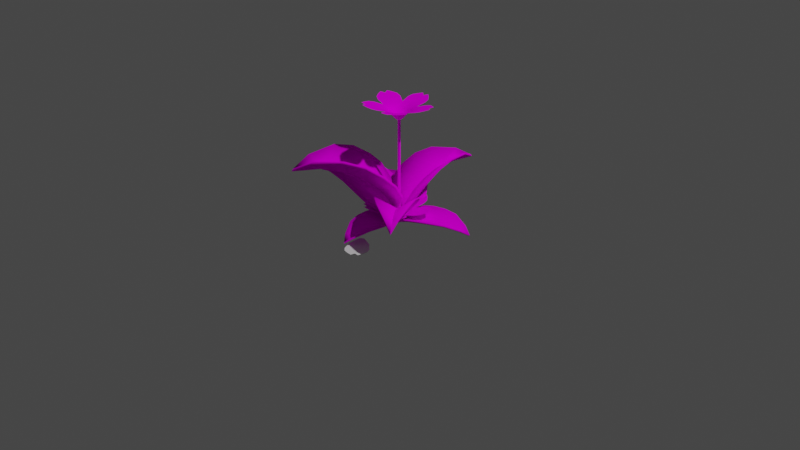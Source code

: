 # Source: magic_flower.blend  (saved by Blender 3.3.6; exported with 4.5.12 LTS)
import bpy
from mathutils import Matrix  # noqa: F401  (used for matrix-valued properties, if any)

bpy.ops.wm.read_factory_settings(use_empty=True)
scene = bpy.context.scene
scene.name = 'Scene'

# ---- collections
col_collection = bpy.data.collections.new('Collection'); scene.collection.children.link(col_collection)

# ---- images (referenced by path relative to the original .blend; pixels are not part of the script)
import os
ASSET_DIR = os.environ.get("B2B_ASSET_DIR", "")  # directory of the original .blend (textures are referenced by path, not embedded)
HERE = os.path.dirname(os.path.abspath(__file__))  # packed textures are extracted next to this script under _unpacked/

def load_image(name, relpath, width, height, colorspace="sRGB"):
    """Load a texture the original file referenced (path relative to the .blend, or extracted next to this script)."""
    p = next((c for c in (os.path.join(HERE, relpath), os.path.join(ASSET_DIR, relpath)) if relpath and os.path.exists(c)), "")
    if p:
        img = bpy.data.images.load(p, check_existing=True)
        img.name = name
    else:  # same state as the original file: an image datablock whose file is absent (Cycles renders it pink)
        img = bpy.data.images.new(name, width, height)
        img.source = "FILE"
        img.filepath = "//" + (relpath or name)
    img.colorspace_settings.name = colorspace
    return img
img_magic_flower_psd = load_image('magic_flower.psd', 'magic_flower.psd', 1024, 1024, 'sRGB')

# ---- materials (node trees are filled in below, after node groups)
mat_material_001 = bpy.data.materials.new('Material.001')
mat_material_001.use_transparent_shadow = False

# ---- material node trees
mat_material_001.use_nodes = True; mat_material_001.node_tree.nodes.clear()
_N = mat_material_001.node_tree.nodes; _L = mat_material_001.node_tree.links
n0 = _N.new('ShaderNodeBsdfPrincipled'); n0.name = 'Principled BSDF'; n0.location = (10, 300)
n0.distribution = 'GGX'
n0.subsurface_method = 'RANDOM_WALK_SKIN'
n0.inputs[3].default_value = 1.45
n0.inputs[13].default_value = 0.0
n0.inputs[27].default_value = (0.0, 0.0, 0.0, 1.0)
n0.inputs[28].default_value = 1.0
n1 = _N.new('ShaderNodeOutputMaterial'); n1.name = 'Material Output'; n1.location = (300, 300)
n2 = _N.new('ShaderNodeTexImage'); n2.name = 'Image Texture'; n2.location = (-280, 280)
n2.image = img_magic_flower_psd
_L.new(n0.outputs[0], n1.inputs[0])
_L.new(n2.outputs[0], n0.inputs[0])
n1.is_active_output = True

# ---- world
world_world = bpy.data.worlds.new('World'); scene.world = world_world
world_world.use_nodes = True; world_world.node_tree.nodes.clear()
_N = world_world.node_tree.nodes; _L = world_world.node_tree.links
n0 = _N.new('ShaderNodeOutputWorld'); n0.name = 'World Output'; n0.location = (300, 300)
n1 = _N.new('ShaderNodeBackground'); n1.name = 'Background'; n1.location = (10, 300)
n1.inputs[0].default_value = (0.05088, 0.05088, 0.05088, 1.0)
_L.new(n1.outputs[0], n0.inputs[0])
n0.is_active_output = True
world_world.color = (0.05088, 0.05088, 0.05088)
world_world.use_sun_shadow = False
world_world.sun_shadow_jitter_overblur = 0.0

# ---- cameras
cam_camera = bpy.data.cameras.new('Camera')
cam_camera.clip_end = 100.0
cam_camera.ortho_scale = 7.314

# ---- lights
light_light = bpy.data.lights.new('Light', 'POINT')
light_light.transmission_factor = 0.0
light_light.energy = 1000.0
light_light.shadow_soft_size = 0.1
light_light.shadow_maximum_resolution = 0.006
light_light.use_absolute_resolution = True

# ---- meshes
me_plane = bpy.data.meshes.new('Plane')
me_plane.from_pydata([(0.1843, 0.6991, 0.307), (-0.000733, 0.0, 0.06152), (-9.746e-05, 0.54, 0.2047), (-0.000733, 0.9644, 0.03282), (0.2443, 0.2365, 0.3193), (0.0001516, 0.1334, 0.146), (0.1902, 0.1159, 0.2461), (-4.36e-05, 0.06504, 0.1054), (0.2476, 0.363, 0.3471), (0.0001636, 0.2421, 0.1874), (0.2307, 0.531, 0.3543), (0.0001024, 0.3783, 0.2072), (-0.0004992, 0.758, 0.1505), (0.0772, 0.884, 0.1694), (0.1843, 0.6991, 0.3309), (-0.000733, 0.0, 0.08682), (-9.746e-05, 0.54, 0.2315), (-0.000733, 0.9644, 0.05981), (0.2443, 0.2365, 0.3425), (0.0001516, 0.1334, 0.1713), (0.1902, 0.1159, 0.2711), (-4.36e-05, 0.06504, 0.1313), (0.2476, 0.363, 0.37), (0.0001636, 0.2421, 0.2128), (0.2307, 0.531, 0.3768), (0.0001024, 0.3783, 0.2326), (-0.0004992, 0.758, 0.1782), (0.0772, 0.884, 0.1958), (-0.000733, 0.0, 0.06152), (-9.746e-05, 0.54, 0.2047), (-0.1865, 0.6991, 0.307), (-0.000733, 0.9644, 0.03282), (0.0001516, 0.1334, 0.146), (-0.2466, 0.2365, 0.3193), (-4.36e-05, 0.06504, 0.1054), (-0.1924, 0.1159, 0.246), (0.0001636, 0.2421, 0.1874), (-0.25, 0.363, 0.347), (0.0001024, 0.3783, 0.2072), (-0.233, 0.531, 0.3543), (-0.07904, 0.884, 0.1691), (-0.0004992, 0.758, 0.1505), (-0.000733, 0.0, 0.08682), (-9.746e-05, 0.54, 0.2315), (-0.1865, 0.6991, 0.3309), (-0.000733, 0.9644, 0.05981), (0.0001516, 0.1334, 0.1713), (-0.2466, 0.2365, 0.3425), (-4.36e-05, 0.06504, 0.1313), (-0.1924, 0.1159, 0.271), (0.0001636, 0.2421, 0.2128), (-0.25, 0.363, 0.37), (0.0001024, 0.3783, 0.2326), (-0.233, 0.531, 0.3768), (-0.07904, 0.884, 0.1956), (-0.0004992, 0.758, 0.1782)], [], [(11, 2, 0, 10), (13, 12, 3), (7, 5, 4, 6), (1, 7, 6), (5, 9, 8, 4), (9, 11, 10, 8), (0, 2, 12, 13), (25, 24, 14, 16), (27, 17, 26), (21, 20, 18, 19), (15, 20, 21), (19, 18, 22, 23), (23, 22, 24, 25), (14, 27, 26, 16), (6, 20, 15, 1), (3, 17, 27, 13), (10, 24, 22, 8), (13, 27, 14, 0), (4, 18, 20, 6), (0, 14, 24, 10), (8, 22, 18, 4), (34, 28, 35), (41, 40, 31), (36, 32, 33, 37), (32, 34, 35, 33), (38, 36, 37, 39), (29, 38, 39, 30), (29, 30, 40, 41), (48, 49, 42), (55, 45, 54), (50, 51, 47, 46), (46, 47, 49, 48), (52, 53, 51, 50), (43, 44, 53, 52), (43, 55, 54, 44), (33, 47, 51, 37), (30, 44, 54, 40), (28, 42, 49, 35), (37, 51, 53, 39), (40, 54, 45, 31), (35, 49, 47, 33), (39, 53, 44, 30)])
me_plane.polygons.foreach_set('use_smooth', [0, 0, 0, 0, 0, 0, 0, 1, 1, 1, 1, 1, 1, 1, 1, 1, 1, 1, 1, 1, 1, 0, 0, 0, 0, 0, 0, 0, 1, 1, 1, 1, 1, 1, 1, 1, 1, 1, 1, 1, 1, 1])
_uv = me_plane.uv_layers.new(name='UVMap')
_uv.uv.foreach_set('vector', [0.6703, 0.1871, 0.6697, 0.2169, 0.6299, 0.2452, 0.6189, 0.2137, 0.6595, 0.2816, 0.674, 0.2582, 0.6862, 0.3004, 0.6816, 0.1267, 0.6774, 0.1407, 0.6218, 0.1588, 0.6379, 0.136, 0.6862, 0.1129, 0.6816, 0.1267, 0.6379, 0.136, 0.6774, 0.1407, 0.673, 0.1618, 0.6179, 0.1824, 0.6218, 0.1588, 0.673, 0.1618, 0.6703, 0.1871, 0.6189, 0.2137, 0.6179, 0.1824, 0.6299, 0.2452, 0.6697, 0.2169, 0.674, 0.2582, 0.6595, 0.2816, 0.5874, 0.2264, 0.5361, 0.1996, 0.547, 0.168, 0.5867, 0.1964, 0.5764, 0.1314, 0.6031, 0.1125, 0.5909, 0.155, 0.5985, 0.2871, 0.5547, 0.2776, 0.5388, 0.2547, 0.5944, 0.273, 0.6031, 0.301, 0.5547, 0.2776, 0.5985, 0.2871, 0.5944, 0.273, 0.5388, 0.2547, 0.535, 0.231, 0.59, 0.2518, 0.59, 0.2518, 0.535, 0.231, 0.5361, 0.1996, 0.5874, 0.2264, 0.547, 0.168, 0.5764, 0.1314, 0.5909, 0.155, 0.5867, 0.1964, 0.5035, 0.1492, 0.4996, 0.1492, 0.5287, 0.1139, 0.5327, 0.114, 0.537, 0.2957, 0.5327, 0.2957, 0.5113, 0.278, 0.5155, 0.278, 0.4863, 0.2167, 0.4828, 0.2167, 0.4839, 0.19, 0.4875, 0.19, 0.5155, 0.278, 0.5113, 0.278, 0.49, 0.2442, 0.4938, 0.2442, 0.4919, 0.17, 0.4883, 0.17, 0.4996, 0.1492, 0.5035, 0.1492, 0.4938, 0.2442, 0.49, 0.2442, 0.4828, 0.2167, 0.4863, 0.2167, 0.4875, 0.19, 0.4839, 0.19, 0.4883, 0.17, 0.4919, 0.17, 0.6821, 0.1262, 0.6864, 0.1123, 0.6378, 0.1356, 0.6743, 0.2584, 0.6596, 0.2819, 0.6864, 0.3008, 0.6735, 0.1615, 0.6779, 0.1403, 0.6216, 0.1585, 0.6178, 0.1822, 0.6779, 0.1403, 0.6821, 0.1262, 0.6378, 0.1356, 0.6216, 0.1585, 0.6708, 0.1869, 0.6735, 0.1615, 0.6178, 0.1822, 0.6188, 0.2136, 0.6701, 0.2169, 0.6708, 0.1869, 0.6188, 0.2136, 0.6298, 0.2453, 0.6701, 0.2169, 0.6298, 0.2453, 0.6596, 0.2819, 0.6743, 0.2584, 0.6008, 0.2882, 0.5567, 0.2796, 0.6053, 0.302, 0.5906, 0.1568, 0.6018, 0.1143, 0.5756, 0.1337, 0.5918, 0.2532, 0.5362, 0.2335, 0.5404, 0.2571, 0.5965, 0.2742, 0.5965, 0.2742, 0.5404, 0.2571, 0.5567, 0.2796, 0.6008, 0.2882, 0.5887, 0.228, 0.5367, 0.2023, 0.5362, 0.2335, 0.5918, 0.2532, 0.5873, 0.1982, 0.547, 0.1706, 0.5367, 0.2023, 0.5887, 0.228, 0.5873, 0.1982, 0.5906, 0.1568, 0.5756, 0.1337, 0.547, 0.1706, 0.4927, 0.2427, 0.489, 0.2428, 0.4842, 0.2229, 0.4878, 0.2228, 0.4927, 0.1685, 0.489, 0.1686, 0.5095, 0.1343, 0.5137, 0.1342, 0.5347, 0.2979, 0.5308, 0.298, 0.5008, 0.2634, 0.5047, 0.2633, 0.4878, 0.2228, 0.4842, 0.2229, 0.4824, 0.1963, 0.486, 0.1962, 0.5137, 0.1342, 0.5095, 0.1343, 0.5305, 0.116, 0.5347, 0.1159, 0.5047, 0.2633, 0.5008, 0.2634, 0.489, 0.2428, 0.4927, 0.2427, 0.486, 0.1962, 0.4824, 0.1963, 0.489, 0.1686, 0.4927, 0.1685])
me_plane.materials.append(mat_material_001)
me_plane.update()
me_plane_001 = bpy.data.meshes.new('Plane.001')
me_plane_001.from_pydata([(0.1843, 0.6991, 0.2024), (-0.000733, 0.0, -0.01764), (-9.746e-05, 0.54, 0.1235), (-0.000733, 0.9644, 0.002392), (0.2443, 0.2365, 0.168), (0.0001516, 0.1334, 0.03896), (0.1902, 0.1159, 0.1018), (-4.36e-05, 0.06504, 0.01035), (0.2476, 0.363, 0.2039), (0.0001636, 0.2421, 0.07987), (0.2307, 0.531, 0.2303), (0.0001024, 0.3783, 0.1169), (-0.0004992, 0.758, 0.08183), (0.0772, 0.884, 0.1059), (0.1843, 0.6991, 0.2258), (-0.000733, 0.0, 0.003177), (-9.746e-05, 0.54, 0.1477), (-0.000733, 0.9644, 0.02615), (0.2443, 0.2365, 0.191), (0.0001516, 0.1334, 0.06069), (0.1902, 0.1159, 0.1256), (-4.36e-05, 0.06504, 0.03203), (0.2476, 0.363, 0.2266), (0.0001636, 0.2421, 0.1029), (0.2307, 0.531, 0.2525), (0.0001024, 0.3783, 0.1391), (-0.0004992, 0.758, 0.1061), (0.0772, 0.884, 0.1295), (-0.000733, 0.0, -0.01764), (-9.746e-05, 0.54, 0.1235), (-0.1865, 0.6991, 0.2024), (-0.000733, 0.9644, 0.002392), (0.0001516, 0.1334, 0.03896), (-0.2466, 0.2365, 0.168), (-4.36e-05, 0.06504, 0.01035), (-0.1924, 0.1159, 0.1133), (0.0001636, 0.2421, 0.07987), (-0.25, 0.363, 0.2039), (0.0001024, 0.3783, 0.1169), (-0.233, 0.531, 0.2303), (-0.07904, 0.884, 0.1057), (-0.0004992, 0.758, 0.08183), (-0.000733, 0.0, 0.003177), (-9.746e-05, 0.54, 0.1477), (-0.1865, 0.6991, 0.2258), (-0.000733, 0.9644, 0.02615), (0.0001516, 0.1334, 0.06069), (-0.2466, 0.2365, 0.191), (-4.36e-05, 0.06504, 0.03203), (-0.1924, 0.1159, 0.136), (0.0001636, 0.2421, 0.1029), (-0.25, 0.363, 0.2266), (0.0001024, 0.3783, 0.1391), (-0.233, 0.531, 0.2525), (-0.07904, 0.884, 0.1293), (-0.0004992, 0.758, 0.1061)], [], [(11, 2, 0, 10), (13, 12, 3), (7, 5, 4, 6), (1, 7, 6), (5, 9, 8, 4), (9, 11, 10, 8), (0, 2, 12, 13), (25, 24, 14, 16), (27, 17, 26), (21, 20, 18, 19), (15, 20, 21), (19, 18, 22, 23), (23, 22, 24, 25), (14, 27, 26, 16), (6, 20, 15, 1), (3, 17, 27, 13), (10, 24, 22, 8), (13, 27, 14, 0), (4, 18, 20, 6), (0, 14, 24, 10), (8, 22, 18, 4), (34, 28, 35), (41, 40, 31), (36, 32, 33, 37), (32, 34, 35, 33), (38, 36, 37, 39), (29, 38, 39, 30), (29, 30, 40, 41), (48, 49, 42), (55, 45, 54), (50, 51, 47, 46), (46, 47, 49, 48), (52, 53, 51, 50), (43, 44, 53, 52), (43, 55, 54, 44), (33, 47, 51, 37), (30, 44, 54, 40), (28, 42, 49, 35), (37, 51, 53, 39), (40, 54, 45, 31), (35, 49, 47, 33), (39, 53, 44, 30)])
me_plane_001.polygons.foreach_set('use_smooth', [0, 0, 0, 0, 0, 0, 0, 1, 1, 1, 1, 1, 1, 1, 1, 1, 1, 1, 1, 1, 1, 0, 0, 0, 0, 0, 0, 0, 1, 1, 1, 1, 1, 1, 1, 1, 1, 1, 1, 1, 1, 1])
_uv = me_plane_001.uv_layers.new(name='UVMap')
_uv.uv.foreach_set('vector', [0.8658, 0.8041, 0.865, 0.8357, 0.8257, 0.8663, 0.8155, 0.8335, 0.8526, 0.9033, 0.8685, 0.8788, 0.8763, 0.9211, 0.8741, 0.7401, 0.8719, 0.7544, 0.8182, 0.7748, 0.833, 0.7501, 0.8763, 0.7265, 0.8741, 0.7401, 0.833, 0.7501, 0.8719, 0.7544, 0.8688, 0.7768, 0.8148, 0.8002, 0.8182, 0.7748, 0.8688, 0.7768, 0.8658, 0.8041, 0.8155, 0.8335, 0.8148, 0.8002, 0.8257, 0.8663, 0.865, 0.8357, 0.8685, 0.8788, 0.8526, 0.9033, 0.949, 0.8427, 0.8987, 0.8132, 0.9089, 0.7804, 0.9481, 0.8111, 0.9357, 0.7435, 0.9595, 0.7256, 0.9515, 0.768, 0.9572, 0.9068, 0.9159, 0.8966, 0.9013, 0.8719, 0.955, 0.8925, 0.9595, 0.9204, 0.9159, 0.8966, 0.9572, 0.9068, 0.955, 0.8925, 0.9013, 0.8719, 0.8979, 0.8465, 0.9518, 0.87, 0.9518, 0.87, 0.8979, 0.8465, 0.8987, 0.8132, 0.949, 0.8427, 0.9089, 0.7804, 0.9357, 0.7435, 0.9515, 0.768, 0.9481, 0.8111, 0.7787, 0.7733, 0.7747, 0.7734, 0.7945, 0.7357, 0.798, 0.7356, 0.798, 0.928, 0.794, 0.9281, 0.7764, 0.9097, 0.7804, 0.9096, 0.7584, 0.8451, 0.7547, 0.8452, 0.7586, 0.8169, 0.7624, 0.8168, 0.7804, 0.9096, 0.7764, 0.9097, 0.7597, 0.8742, 0.7636, 0.8742, 0.768, 0.7955, 0.7642, 0.7956, 0.7747, 0.7734, 0.7787, 0.7733, 0.7636, 0.8742, 0.7597, 0.8742, 0.7547, 0.8452, 0.7584, 0.8451, 0.7624, 0.8168, 0.7586, 0.8169, 0.7642, 0.7956, 0.768, 0.7955, 0.8753, 0.7423, 0.8773, 0.7286, 0.8329, 0.7529, 0.8695, 0.881, 0.8535, 0.9055, 0.8773, 0.9234, 0.87, 0.779, 0.8731, 0.7566, 0.819, 0.777, 0.8156, 0.8024, 0.8731, 0.7566, 0.8753, 0.7423, 0.8329, 0.7529, 0.819, 0.777, 0.8671, 0.8063, 0.87, 0.779, 0.8156, 0.8024, 0.8164, 0.8357, 0.8663, 0.8379, 0.8671, 0.8063, 0.8164, 0.8357, 0.8266, 0.8686, 0.8663, 0.8379, 0.8266, 0.8686, 0.8535, 0.9055, 0.8695, 0.881, 0.958, 0.907, 0.9156, 0.8963, 0.96, 0.9208, 0.9522, 0.7683, 0.96, 0.7259, 0.9363, 0.7437, 0.9527, 0.8703, 0.8983, 0.8468, 0.9016, 0.8722, 0.9558, 0.8928, 0.9558, 0.8928, 0.9016, 0.8722, 0.9156, 0.8963, 0.958, 0.907, 0.9499, 0.8429, 0.8992, 0.8135, 0.8983, 0.8468, 0.9527, 0.8703, 0.9489, 0.8114, 0.9094, 0.7806, 0.8992, 0.8135, 0.9499, 0.8429, 0.9489, 0.8114, 0.9522, 0.7683, 0.9363, 0.7437, 0.9094, 0.7806, 0.7246, 0.8682, 0.7208, 0.8681, 0.7152, 0.8469, 0.719, 0.8469, 0.7203, 0.7896, 0.7163, 0.7895, 0.7331, 0.7541, 0.737, 0.7541, 0.7546, 0.9283, 0.7511, 0.9282, 0.7296, 0.8904, 0.7334, 0.8904, 0.719, 0.8469, 0.7152, 0.8469, 0.7114, 0.8186, 0.7151, 0.8186, 0.737, 0.7541, 0.7331, 0.7541, 0.7506, 0.7356, 0.7546, 0.7357, 0.7334, 0.8904, 0.7296, 0.8904, 0.7208, 0.8681, 0.7246, 0.8682, 0.7151, 0.8186, 0.7114, 0.8186, 0.7163, 0.7895, 0.7203, 0.7896])
me_plane_001.materials.append(mat_material_001)
me_plane_001.update()
me_plane_002 = bpy.data.meshes.new('Plane.002')
me_plane_002.from_pydata([(0.1843, 0.6991, 0.1124), (-0.000733, 0.0, -0.01764), (-9.746e-05, 0.54, 0.03094), (-0.000733, 0.9644, -0.03359), (0.2443, 0.2365, 0.1131), (0.0001516, 0.1334, 0.01918), (0.1902, 0.1159, 0.06357), (-4.36e-05, 0.06504, 0.005937), (0.2476, 0.363, 0.1272), (0.0001636, 0.2421, 0.02768), (0.2307, 0.531, 0.1286), (0.0001024, 0.3783, 0.03781), (-0.0004992, 0.758, 0.004178), (0.07721, 0.8776, 0.03287), (0.1843, 0.6991, 0.1346), (-0.000733, 0.0, 0.003173), (-9.746e-05, 0.54, 0.05584), (-0.000733, 0.9644, -0.01285), (0.2443, 0.2365, 0.1352), (0.0001516, 0.1334, 0.03957), (0.1902, 0.1159, 0.08557), (-4.36e-05, 0.06504, 0.02676), (0.2476, 0.363, 0.1499), (0.0001636, 0.2421, 0.04971), (0.2307, 0.531, 0.1512), (0.0001024, 0.3783, 0.05997), (-0.0004992, 0.758, 0.02685), (0.07721, 0.8776, 0.05634), (-0.000733, 0.0, -0.01764), (-9.746e-05, 0.54, 0.03094), (-0.1865, 0.6991, 0.1124), (-0.000733, 0.9644, -0.03359), (0.0001516, 0.1334, 0.01918), (-0.2466, 0.2365, 0.1131), (-4.36e-05, 0.06504, 0.005937), (-0.1924, 0.1159, 0.07414), (0.0001636, 0.2421, 0.02768), (-0.25, 0.363, 0.1272), (0.0001024, 0.3783, 0.03781), (-0.233, 0.531, 0.1286), (-0.07903, 0.8776, 0.0327), (-0.0004992, 0.758, 0.004178), (-0.000733, 0.0, 0.003173), (-9.746e-05, 0.54, 0.05584), (-0.1865, 0.6991, 0.1346), (-0.000733, 0.9644, -0.01285), (0.0001516, 0.1334, 0.03957), (-0.2466, 0.2365, 0.1352), (-4.36e-05, 0.06504, 0.02676), (-0.1924, 0.1159, 0.09539), (0.0001636, 0.2421, 0.04971), (-0.25, 0.363, 0.1499), (0.0001024, 0.3783, 0.05997), (-0.233, 0.531, 0.1512), (-0.07903, 0.8776, 0.05617), (-0.0004992, 0.758, 0.02685)], [], [(11, 2, 0, 10), (13, 12, 3), (7, 5, 4, 6), (1, 7, 6), (5, 9, 8, 4), (9, 11, 10, 8), (0, 2, 12, 13), (25, 24, 14, 16), (27, 17, 26), (21, 20, 18, 19), (15, 20, 21), (19, 18, 22, 23), (23, 22, 24, 25), (14, 27, 26, 16), (6, 20, 15, 1), (3, 17, 27, 13), (10, 24, 22, 8), (13, 27, 14, 0), (4, 18, 20, 6), (0, 14, 24, 10), (8, 22, 18, 4), (34, 28, 35), (41, 40, 31), (36, 32, 33, 37), (32, 34, 35, 33), (38, 36, 37, 39), (29, 38, 39, 30), (29, 30, 40, 41), (48, 49, 42), (55, 45, 54), (50, 51, 47, 46), (46, 47, 49, 48), (52, 53, 51, 50), (43, 44, 53, 52), (43, 55, 54, 44), (33, 47, 51, 37), (30, 44, 54, 40), (28, 42, 49, 35), (37, 51, 53, 39), (40, 54, 45, 31), (35, 49, 47, 33), (39, 53, 44, 30)])
me_plane_002.polygons.foreach_set('use_smooth', [0, 0, 0, 0, 0, 0, 0, 1, 1, 1, 1, 1, 1, 1, 1, 1, 1, 1, 1, 1, 1, 0, 0, 0, 0, 0, 0, 0, 1, 1, 1, 1, 1, 1, 1, 1, 1, 1, 1, 1, 1, 1])
_uv = me_plane_002.uv_layers.new(name='UVMap')
_uv.uv.foreach_set('vector', [0.5075, 0.808, 0.5076, 0.842, 0.4647, 0.8748, 0.455, 0.8393, 0.4918, 0.913, 0.5094, 0.8881, 0.5125, 0.9321, 0.5108, 0.7419, 0.5096, 0.7565, 0.4543, 0.7773, 0.4687, 0.7514, 0.5125, 0.7275, 0.5108, 0.7419, 0.4687, 0.7514, 0.5096, 0.7565, 0.5086, 0.7793, 0.4523, 0.804, 0.4543, 0.7773, 0.5086, 0.7793, 0.5075, 0.808, 0.455, 0.8393, 0.4523, 0.804, 0.4647, 0.8748, 0.5076, 0.842, 0.5094, 0.8881, 0.4918, 0.913, 0.598, 0.8479, 0.5455, 0.8166, 0.5553, 0.7811, 0.5979, 0.8139, 0.5822, 0.7429, 0.6032, 0.7237, 0.6, 0.7678, 0.6015, 0.914, 0.5593, 0.9045, 0.5449, 0.8786, 0.6003, 0.8995, 0.6032, 0.9284, 0.5593, 0.9045, 0.6015, 0.914, 0.6003, 0.8995, 0.5449, 0.8786, 0.5428, 0.8519, 0.5992, 0.8765, 0.5992, 0.8765, 0.5428, 0.8519, 0.5455, 0.8166, 0.598, 0.8479, 0.5553, 0.7811, 0.5822, 0.7429, 0.6, 0.7678, 0.5979, 0.8139, 0.4145, 0.7614, 0.4105, 0.7613, 0.4262, 0.7206, 0.43, 0.7207, 0.43, 0.9314, 0.4262, 0.9313, 0.4138, 0.9098, 0.4181, 0.9098, 0.4015, 0.8395, 0.3974, 0.8395, 0.3981, 0.8085, 0.4022, 0.8086, 0.4181, 0.9098, 0.4138, 0.9098, 0.4, 0.8714, 0.4041, 0.8715, 0.4051, 0.7855, 0.4011, 0.7854, 0.4105, 0.7613, 0.4145, 0.7614, 0.4041, 0.8715, 0.4, 0.8714, 0.3974, 0.8395, 0.4015, 0.8395, 0.4022, 0.8086, 0.3981, 0.8085, 0.4011, 0.7854, 0.4051, 0.7855, 0.5115, 0.7421, 0.513, 0.7276, 0.4684, 0.752, 0.51, 0.8883, 0.4922, 0.9132, 0.513, 0.9323, 0.5094, 0.7795, 0.5104, 0.7566, 0.4546, 0.7775, 0.4526, 0.8041, 0.5104, 0.7566, 0.5115, 0.7421, 0.4684, 0.752, 0.4546, 0.7775, 0.5083, 0.8082, 0.5094, 0.7795, 0.4526, 0.8041, 0.4553, 0.8395, 0.5083, 0.8422, 0.5083, 0.8082, 0.4553, 0.8395, 0.4651, 0.875, 0.5083, 0.8422, 0.4651, 0.875, 0.4922, 0.9132, 0.51, 0.8883, 0.6028, 0.9131, 0.5597, 0.9031, 0.6044, 0.9276, 0.6012, 0.7668, 0.6044, 0.7228, 0.5832, 0.742, 0.6007, 0.8756, 0.5437, 0.851, 0.5458, 0.8777, 0.6017, 0.8985, 0.6017, 0.8985, 0.5458, 0.8777, 0.5597, 0.9031, 0.6028, 0.9131, 0.5995, 0.847, 0.5465, 0.8156, 0.5437, 0.851, 0.6007, 0.8756, 0.5993, 0.813, 0.5563, 0.7802, 0.5465, 0.8156, 0.5995, 0.847, 0.5993, 0.813, 0.6012, 0.7668, 0.5832, 0.742, 0.5563, 0.7802, 0.3724, 0.8666, 0.3684, 0.8667, 0.3654, 0.8435, 0.3696, 0.8435, 0.3714, 0.7806, 0.3673, 0.7806, 0.3812, 0.7423, 0.3855, 0.7422, 0.3973, 0.9315, 0.3935, 0.9316, 0.376, 0.8908, 0.3799, 0.8907, 0.3696, 0.8435, 0.3654, 0.8435, 0.3647, 0.8126, 0.3689, 0.8125, 0.3855, 0.7422, 0.3812, 0.7423, 0.3935, 0.7207, 0.3973, 0.7206, 0.3799, 0.8907, 0.376, 0.8908, 0.3684, 0.8667, 0.3724, 0.8666, 0.3689, 0.8125, 0.3647, 0.8126, 0.3673, 0.7806, 0.3714, 0.7806])
me_plane_002.materials.append(mat_material_001)
me_plane_002.update()
me_plane_003 = bpy.data.meshes.new('Plane.003')
me_plane_003.from_pydata([(0.1843, 0.6991, 0.1124), (-0.000733, 0.0, -0.01764), (-9.746e-05, 0.54, 0.03094), (-0.000733, 0.9644, -0.03359), (0.2443, 0.2365, 0.1131), (0.0001516, 0.1334, 0.01918), (0.1902, 0.1159, 0.06357), (-4.36e-05, 0.06504, 0.005937), (0.2476, 0.363, 0.1272), (0.0001636, 0.2421, 0.02768), (0.2307, 0.531, 0.1286), (0.0001024, 0.3783, 0.03781), (-0.0004992, 0.758, 0.004178), (0.07721, 0.8776, 0.03287), (0.1843, 0.6991, 0.1346), (-0.000733, 0.0, 0.003173), (-9.746e-05, 0.54, 0.05584), (-0.000733, 0.9644, -0.01285), (0.2443, 0.2365, 0.1352), (0.0001516, 0.1334, 0.03957), (0.1902, 0.1159, 0.08557), (-4.36e-05, 0.06504, 0.02676), (0.2476, 0.363, 0.1499), (0.0001636, 0.2421, 0.04971), (0.2307, 0.531, 0.1512), (0.0001024, 0.3783, 0.05997), (-0.0004992, 0.758, 0.02685), (0.07721, 0.8776, 0.05634), (-0.000733, 0.0, -0.01764), (-9.746e-05, 0.54, 0.03094), (-0.1865, 0.6991, 0.1124), (-0.000733, 0.9644, -0.03359), (0.0001516, 0.1334, 0.01918), (-0.2466, 0.2365, 0.1131), (-4.36e-05, 0.06504, 0.005937), (-0.1924, 0.1159, 0.07414), (0.0001636, 0.2421, 0.02768), (-0.25, 0.363, 0.1272), (0.0001024, 0.3783, 0.03781), (-0.233, 0.531, 0.1286), (-0.07903, 0.8776, 0.0327), (-0.0004992, 0.758, 0.004178), (-0.000733, 0.0, 0.003173), (-9.746e-05, 0.54, 0.05584), (-0.1865, 0.6991, 0.1346), (-0.000733, 0.9644, -0.01285), (0.0001516, 0.1334, 0.03957), (-0.2466, 0.2365, 0.1352), (-4.36e-05, 0.06504, 0.02676), (-0.1924, 0.1159, 0.09539), (0.0001636, 0.2421, 0.04971), (-0.25, 0.363, 0.1499), (0.0001024, 0.3783, 0.05997), (-0.233, 0.531, 0.1512), (-0.07903, 0.8776, 0.05617), (-0.0004992, 0.758, 0.02685)], [], [(11, 2, 0, 10), (13, 12, 3), (7, 5, 4, 6), (1, 7, 6), (5, 9, 8, 4), (9, 11, 10, 8), (0, 2, 12, 13), (25, 24, 14, 16), (27, 17, 26), (21, 20, 18, 19), (15, 20, 21), (19, 18, 22, 23), (23, 22, 24, 25), (14, 27, 26, 16), (6, 20, 15, 1), (3, 17, 27, 13), (10, 24, 22, 8), (13, 27, 14, 0), (4, 18, 20, 6), (0, 14, 24, 10), (8, 22, 18, 4), (34, 28, 35), (41, 40, 31), (36, 32, 33, 37), (32, 34, 35, 33), (38, 36, 37, 39), (29, 38, 39, 30), (29, 30, 40, 41), (48, 49, 42), (55, 45, 54), (50, 51, 47, 46), (46, 47, 49, 48), (52, 53, 51, 50), (43, 44, 53, 52), (43, 55, 54, 44), (33, 47, 51, 37), (30, 44, 54, 40), (28, 42, 49, 35), (37, 51, 53, 39), (40, 54, 45, 31), (35, 49, 47, 33), (39, 53, 44, 30)])
me_plane_003.polygons.foreach_set('use_smooth', [0, 0, 0, 0, 0, 0, 0, 1, 1, 1, 1, 1, 1, 1, 1, 1, 1, 1, 1, 1, 1, 0, 0, 0, 0, 0, 0, 0, 1, 1, 1, 1, 1, 1, 1, 1, 1, 1, 1, 1, 1, 1])
_uv = me_plane_003.uv_layers.new(name='UVMap')
_uv.uv.foreach_set('vector', [0.1763, 0.8047, 0.1764, 0.8412, 0.1304, 0.8764, 0.1199, 0.8383, 0.1595, 0.9175, 0.1785, 0.8907, 0.1818, 0.9379, 0.1799, 0.7337, 0.1786, 0.7493, 0.1192, 0.7717, 0.1347, 0.7439, 0.1818, 0.7182, 0.1799, 0.7337, 0.1347, 0.7439, 0.1786, 0.7493, 0.1776, 0.7739, 0.117, 0.8003, 0.1192, 0.7717, 0.1776, 0.7739, 0.1763, 0.8047, 0.1199, 0.8383, 0.117, 0.8003, 0.1304, 0.8764, 0.1764, 0.8412, 0.1785, 0.8907, 0.1595, 0.9175, 0.2428, 0.8504, 0.1863, 0.8168, 0.1969, 0.7787, 0.2426, 0.814, 0.2257, 0.7377, 0.2484, 0.7171, 0.2448, 0.7644, 0.2464, 0.9215, 0.2012, 0.9112, 0.1857, 0.8835, 0.2452, 0.9058, 0.2484, 0.937, 0.2012, 0.9112, 0.2464, 0.9215, 0.2452, 0.9058, 0.1857, 0.8835, 0.1834, 0.8548, 0.244, 0.8812, 0.244, 0.8812, 0.1834, 0.8548, 0.1863, 0.8168, 0.2428, 0.8504, 0.1969, 0.7787, 0.2257, 0.7377, 0.2448, 0.7644, 0.2426, 0.814, 0.07745, 0.7674, 0.07322, 0.7673, 0.08968, 0.7245, 0.09369, 0.7246, 0.09369, 0.9461, 0.08969, 0.946, 0.07668, 0.9234, 0.0812, 0.9234, 0.06378, 0.8495, 0.05943, 0.8495, 0.06014, 0.8169, 0.06452, 0.817, 0.0812, 0.9234, 0.07668, 0.9234, 0.06218, 0.8831, 0.06644, 0.8831, 0.06756, 0.7927, 0.06331, 0.7926, 0.07322, 0.7673, 0.07745, 0.7674, 0.06644, 0.8831, 0.06218, 0.8831, 0.05943, 0.8495, 0.06378, 0.8495, 0.06452, 0.817, 0.06014, 0.8169, 0.06331, 0.7926, 0.06756, 0.7927, 0.1814, 0.7336, 0.1831, 0.7181, 0.1352, 0.7443, 0.1799, 0.8907, 0.1607, 0.9174, 0.1831, 0.9379, 0.1793, 0.7739, 0.1803, 0.7493, 0.1204, 0.7717, 0.1182, 0.8003, 0.1803, 0.7493, 0.1814, 0.7336, 0.1352, 0.7443, 0.1204, 0.7717, 0.178, 0.8047, 0.1793, 0.7739, 0.1182, 0.8003, 0.1211, 0.8383, 0.178, 0.8412, 0.178, 0.8047, 0.1211, 0.8383, 0.1316, 0.8764, 0.178, 0.8412, 0.1316, 0.8764, 0.1607, 0.9174, 0.1799, 0.8907, 0.2475, 0.9223, 0.2012, 0.9116, 0.2492, 0.9378, 0.2458, 0.7652, 0.2492, 0.7179, 0.2265, 0.7385, 0.2452, 0.882, 0.184, 0.8556, 0.1863, 0.8842, 0.2463, 0.9066, 0.2463, 0.9066, 0.1863, 0.8842, 0.2012, 0.9116, 0.2475, 0.9223, 0.2439, 0.8512, 0.187, 0.8176, 0.184, 0.8556, 0.2452, 0.882, 0.2437, 0.8148, 0.1976, 0.7795, 0.187, 0.8176, 0.2439, 0.8512, 0.2437, 0.8148, 0.2458, 0.7652, 0.2265, 0.7385, 0.1976, 0.7795, 0.03319, 0.878, 0.02894, 0.878, 0.02577, 0.8537, 0.03015, 0.8537, 0.03208, 0.7875, 0.02781, 0.7876, 0.04235, 0.7473, 0.04687, 0.7472, 0.05932, 0.9462, 0.05531, 0.9463, 0.03696, 0.9034, 0.04105, 0.9033, 0.03015, 0.8537, 0.02577, 0.8537, 0.02507, 0.8212, 0.02942, 0.8211, 0.04687, 0.7472, 0.04235, 0.7473, 0.05532, 0.7246, 0.05932, 0.7245, 0.04105, 0.9033, 0.03696, 0.9034, 0.02894, 0.878, 0.03319, 0.878, 0.02942, 0.8211, 0.02507, 0.8212, 0.02781, 0.7876, 0.03208, 0.7875])
me_plane_003.materials.append(mat_material_001)
me_plane_003.update()
me_plane_004 = bpy.data.meshes.new('Plane.004')
me_plane_004.from_pydata([(0.1649, 0.7561, 0.2569), (-0.02016, 0.05706, 0.01139), (-0.01953, 0.5971, 0.1546), (-0.02016, 1.021, -0.01731), (0.2249, 0.2935, 0.2692), (-0.01928, 0.1904, 0.09586), (0.1708, 0.173, 0.196), (-0.01947, 0.1221, 0.05523), (0.2282, 0.42, 0.2969), (-0.01926, 0.2991, 0.1373), (0.2112, 0.5881, 0.3042), (-0.01933, 0.4354, 0.1571), (-0.01993, 0.815, 0.1004), (0.05777, 0.941, 0.1193), (0.1649, 0.7561, 0.2808), (-0.02016, 0.05706, 0.03669), (-0.01953, 0.5971, 0.1814), (-0.02016, 1.021, 0.009684), (0.2249, 0.2935, 0.2924), (-0.01928, 0.1904, 0.1211), (0.1708, 0.173, 0.221), (-0.01947, 0.1221, 0.0812), (0.2282, 0.42, 0.3198), (-0.01926, 0.2991, 0.1627), (0.2112, 0.5881, 0.3267), (-0.01933, 0.4354, 0.1824), (-0.01993, 0.815, 0.1281), (0.05777, 0.941, 0.1457), (-0.02016, 0.05706, 0.01139), (-0.01953, 0.5971, 0.1546), (-0.2059, 0.7561, 0.2569), (-0.02016, 1.021, -0.01731), (-0.01928, 0.1904, 0.09586), (-0.2661, 0.2935, 0.2692), (-0.01947, 0.1221, 0.05523), (-0.2118, 0.173, 0.1959), (-0.01926, 0.2991, 0.1373), (-0.2694, 0.42, 0.2969), (-0.01933, 0.4354, 0.1571), (-0.2524, 0.5881, 0.3042), (-0.09847, 0.941, 0.119), (-0.01993, 0.815, 0.1004), (-0.02016, 0.05706, 0.03669), (-0.01953, 0.5971, 0.1814), (-0.2059, 0.7561, 0.2808), (-0.02016, 1.021, 0.009684), (-0.01928, 0.1904, 0.1211), (-0.2661, 0.2935, 0.2924), (-0.01947, 0.1221, 0.0812), (-0.2118, 0.173, 0.2209), (-0.01926, 0.2991, 0.1627), (-0.2694, 0.42, 0.3198), (-0.01933, 0.4354, 0.1824), (-0.2524, 0.5881, 0.3267), (-0.09847, 0.941, 0.1455), (-0.01993, 0.815, 0.1281)], [], [(11, 2, 0, 10), (13, 12, 3), (7, 5, 4, 6), (1, 7, 6), (5, 9, 8, 4), (9, 11, 10, 8), (0, 2, 12, 13), (25, 24, 14, 16), (27, 17, 26), (21, 20, 18, 19), (15, 20, 21), (19, 18, 22, 23), (23, 22, 24, 25), (14, 27, 26, 16), (6, 20, 15, 1), (3, 17, 27, 13), (10, 24, 22, 8), (13, 27, 14, 0), (4, 18, 20, 6), (0, 14, 24, 10), (8, 22, 18, 4), (34, 28, 35), (41, 40, 31), (36, 32, 33, 37), (32, 34, 35, 33), (38, 36, 37, 39), (29, 38, 39, 30), (29, 30, 40, 41), (48, 49, 42), (55, 45, 54), (50, 51, 47, 46), (46, 47, 49, 48), (52, 53, 51, 50), (43, 44, 53, 52), (43, 55, 54, 44), (33, 47, 51, 37), (30, 44, 54, 40), (28, 42, 49, 35), (37, 51, 53, 39), (40, 54, 45, 31), (35, 49, 47, 33), (39, 53, 44, 30)])
me_plane_004.polygons.foreach_set('use_smooth', [0, 0, 0, 0, 0, 0, 0, 1, 1, 1, 1, 1, 1, 1, 1, 1, 1, 1, 1, 1, 1, 0, 0, 0, 0, 0, 0, 0, 1, 1, 1, 1, 1, 1, 1, 1, 1, 1, 1, 1, 1, 1])
_uv = me_plane_004.uv_layers.new(name='UVMap')
_uv.uv.foreach_set('vector', [0.6622, 0.5083, 0.6615, 0.5384, 0.6214, 0.5669, 0.6104, 0.5351, 0.6513, 0.6037, 0.666, 0.5801, 0.6782, 0.6226, 0.6736, 0.4474, 0.6694, 0.4616, 0.6133, 0.4798, 0.6295, 0.4568, 0.6782, 0.4335, 0.6736, 0.4474, 0.6295, 0.4568, 0.6694, 0.4616, 0.6649, 0.4828, 0.6094, 0.5036, 0.6133, 0.4798, 0.6649, 0.4828, 0.6622, 0.5083, 0.6104, 0.5351, 0.6094, 0.5036, 0.6214, 0.5669, 0.6615, 0.5384, 0.666, 0.5801, 0.6513, 0.6037, 0.5927, 0.5469, 0.5412, 0.52, 0.5521, 0.4882, 0.592, 0.5168, 0.5817, 0.4516, 0.6085, 0.4326, 0.5963, 0.4752, 0.6039, 0.6079, 0.5599, 0.5983, 0.5439, 0.5753, 0.5998, 0.5937, 0.6085, 0.6218, 0.5599, 0.5983, 0.6039, 0.6079, 0.5998, 0.5937, 0.5439, 0.5753, 0.5401, 0.5515, 0.5954, 0.5725, 0.5954, 0.5725, 0.5401, 0.5515, 0.5412, 0.52, 0.5927, 0.5469, 0.5521, 0.4882, 0.5817, 0.4516, 0.5963, 0.4752, 0.592, 0.5168, 0.5315, 0.4692, 0.5269, 0.4692, 0.5613, 0.4276, 0.566, 0.4276, 0.571, 0.6422, 0.566, 0.6422, 0.5407, 0.6212, 0.5456, 0.6212, 0.5112, 0.5489, 0.507, 0.5489, 0.5084, 0.5174, 0.5126, 0.5174, 0.5456, 0.6212, 0.5407, 0.6212, 0.5155, 0.5814, 0.52, 0.5814, 0.5178, 0.4938, 0.5135, 0.4938, 0.5269, 0.4692, 0.5315, 0.4692, 0.52, 0.5814, 0.5155, 0.5814, 0.507, 0.5489, 0.5112, 0.5489, 0.5126, 0.5174, 0.5084, 0.5174, 0.5135, 0.4938, 0.5178, 0.4938, 0.6759, 0.4441, 0.6803, 0.4299, 0.6307, 0.4537, 0.668, 0.5792, 0.6529, 0.6033, 0.6803, 0.6226, 0.6672, 0.4802, 0.6717, 0.4586, 0.6141, 0.4771, 0.6102, 0.5014, 0.6717, 0.4586, 0.6759, 0.4441, 0.6307, 0.4537, 0.6141, 0.4771, 0.6644, 0.5061, 0.6672, 0.4802, 0.6102, 0.5014, 0.6112, 0.5334, 0.6637, 0.5368, 0.6644, 0.5061, 0.6112, 0.5334, 0.6225, 0.5658, 0.6637, 0.5368, 0.6225, 0.5658, 0.6529, 0.6033, 0.668, 0.5792, 0.6058, 0.6101, 0.5607, 0.6004, 0.6102, 0.6244, 0.5979, 0.475, 0.6102, 0.4316, 0.5829, 0.4509, 0.5972, 0.5741, 0.5405, 0.5527, 0.5444, 0.577, 0.6017, 0.5957, 0.6017, 0.5957, 0.5444, 0.577, 0.5607, 0.6004, 0.6058, 0.6101, 0.5946, 0.5481, 0.5417, 0.5207, 0.5405, 0.5527, 0.5972, 0.5741, 0.5937, 0.5174, 0.5528, 0.4883, 0.5417, 0.5207, 0.5946, 0.5481, 0.5937, 0.5174, 0.5979, 0.475, 0.5829, 0.4509, 0.5528, 0.4883, 0.518, 0.5774, 0.5136, 0.5775, 0.5078, 0.5536, 0.5122, 0.5535, 0.5182, 0.4882, 0.5136, 0.4883, 0.5383, 0.4471, 0.5433, 0.447, 0.5686, 0.6438, 0.5638, 0.6439, 0.5278, 0.6023, 0.5326, 0.6021, 0.5122, 0.5535, 0.5078, 0.5536, 0.5057, 0.5216, 0.51, 0.5215, 0.5433, 0.447, 0.5383, 0.4471, 0.5635, 0.4252, 0.5686, 0.4251, 0.5326, 0.6021, 0.5278, 0.6023, 0.5136, 0.5775, 0.518, 0.5774, 0.51, 0.5215, 0.5057, 0.5216, 0.5136, 0.4883, 0.5182, 0.4882])
me_plane_004.materials.append(mat_material_001)
me_plane_004.update()
me_plane_005 = bpy.data.meshes.new('Plane.005')
me_plane_005.from_pydata([(0.1843, 0.6991, 0.2024), (-0.000733, 0.0, -0.01764), (-9.746e-05, 0.54, 0.1235), (-0.000733, 0.9644, 0.002392), (0.2443, 0.2365, 0.168), (0.0001516, 0.1334, 0.03896), (0.1902, 0.1159, 0.1018), (-4.36e-05, 0.06504, 0.01035), (0.2476, 0.363, 0.2039), (0.0001636, 0.2421, 0.07987), (0.2307, 0.531, 0.2303), (0.0001024, 0.3783, 0.1169), (-0.0004992, 0.758, 0.08183), (0.0772, 0.884, 0.1059), (0.1843, 0.6991, 0.2258), (-0.000733, 0.0, 0.003177), (-9.746e-05, 0.54, 0.1477), (-0.000733, 0.9644, 0.02615), (0.2443, 0.2365, 0.191), (0.0001516, 0.1334, 0.06069), (0.1902, 0.1159, 0.1256), (-4.36e-05, 0.06504, 0.03203), (0.2476, 0.363, 0.2266), (0.0001636, 0.2421, 0.1029), (0.2307, 0.531, 0.2525), (0.0001024, 0.3783, 0.1391), (-0.0004992, 0.758, 0.1061), (0.0772, 0.884, 0.1295), (-0.000733, 0.0, -0.01764), (-9.746e-05, 0.54, 0.1235), (-0.1865, 0.6991, 0.2024), (-0.000733, 0.9644, 0.002392), (0.0001516, 0.1334, 0.03896), (-0.2466, 0.2365, 0.168), (-4.36e-05, 0.06504, 0.01035), (-0.1924, 0.1159, 0.1133), (0.0001636, 0.2421, 0.07987), (-0.25, 0.363, 0.2039), (0.0001024, 0.3783, 0.1169), (-0.233, 0.531, 0.2303), (-0.07904, 0.884, 0.1057), (-0.0004992, 0.758, 0.08183), (-0.000733, 0.0, 0.003177), (-9.746e-05, 0.54, 0.1477), (-0.1865, 0.6991, 0.2258), (-0.000733, 0.9644, 0.02615), (0.0001516, 0.1334, 0.06069), (-0.2466, 0.2365, 0.191), (-4.36e-05, 0.06504, 0.03203), (-0.1924, 0.1159, 0.136), (0.0001636, 0.2421, 0.1029), (-0.25, 0.363, 0.2266), (0.0001024, 0.3783, 0.1391), (-0.233, 0.531, 0.2525), (-0.07904, 0.884, 0.1293), (-0.0004992, 0.758, 0.1061)], [], [(11, 2, 0, 10), (13, 12, 3), (7, 5, 4, 6), (1, 7, 6), (5, 9, 8, 4), (9, 11, 10, 8), (0, 2, 12, 13), (25, 24, 14, 16), (27, 17, 26), (21, 20, 18, 19), (15, 20, 21), (19, 18, 22, 23), (23, 22, 24, 25), (14, 27, 26, 16), (6, 20, 15, 1), (3, 17, 27, 13), (10, 24, 22, 8), (13, 27, 14, 0), (4, 18, 20, 6), (0, 14, 24, 10), (8, 22, 18, 4), (34, 28, 35), (41, 40, 31), (36, 32, 33, 37), (32, 34, 35, 33), (38, 36, 37, 39), (29, 38, 39, 30), (29, 30, 40, 41), (48, 49, 42), (55, 45, 54), (50, 51, 47, 46), (46, 47, 49, 48), (52, 53, 51, 50), (43, 44, 53, 52), (43, 55, 54, 44), (33, 47, 51, 37), (30, 44, 54, 40), (28, 42, 49, 35), (37, 51, 53, 39), (40, 54, 45, 31), (35, 49, 47, 33), (39, 53, 44, 30)])
me_plane_005.polygons.foreach_set('use_smooth', [0, 0, 0, 0, 0, 0, 0, 1, 1, 1, 1, 1, 1, 1, 1, 1, 1, 1, 1, 1, 1, 0, 0, 0, 0, 0, 0, 0, 1, 1, 1, 1, 1, 1, 1, 1, 1, 1, 1, 1, 1, 1])
_uv = me_plane_005.uv_layers.new(name='UVMap')
_uv.uv.foreach_set('vector', [0.8745, 0.506, 0.8736, 0.5406, 0.8304, 0.5744, 0.8192, 0.5382, 0.8599, 0.615, 0.8774, 0.588, 0.886, 0.6346, 0.8836, 0.4356, 0.8811, 0.4513, 0.8221, 0.4737, 0.8383, 0.4465, 0.886, 0.4206, 0.8836, 0.4356, 0.8383, 0.4465, 0.8811, 0.4513, 0.8777, 0.4759, 0.8183, 0.5016, 0.8221, 0.4737, 0.8777, 0.4759, 0.8745, 0.506, 0.8192, 0.5382, 0.8183, 0.5016, 0.8304, 0.5744, 0.8736, 0.5406, 0.8774, 0.588, 0.8599, 0.615, 0.9426, 0.5469, 0.8873, 0.5145, 0.8985, 0.4784, 0.9416, 0.5122, 0.928, 0.4378, 0.9541, 0.4182, 0.9454, 0.4648, 0.9516, 0.6173, 0.9063, 0.6062, 0.8901, 0.579, 0.9492, 0.6017, 0.9541, 0.6324, 0.9063, 0.6062, 0.9516, 0.6173, 0.9492, 0.6017, 0.8901, 0.579, 0.8864, 0.5511, 0.9457, 0.5769, 0.9457, 0.5769, 0.8864, 0.5511, 0.8873, 0.5145, 0.9426, 0.5469, 0.8985, 0.4784, 0.928, 0.4378, 0.9454, 0.4648, 0.9416, 0.5122, 0.7937, 0.4522, 0.7886, 0.4522, 0.814, 0.4039, 0.8185, 0.4039, 0.8185, 0.6504, 0.8134, 0.6505, 0.7908, 0.6269, 0.7959, 0.6268, 0.7678, 0.5442, 0.763, 0.5443, 0.7679, 0.508, 0.7728, 0.5079, 0.7959, 0.6268, 0.7908, 0.6269, 0.7694, 0.5815, 0.7744, 0.5814, 0.78, 0.4807, 0.7751, 0.4808, 0.7886, 0.4522, 0.7937, 0.4522, 0.7744, 0.5814, 0.7694, 0.5815, 0.763, 0.5443, 0.7678, 0.5442, 0.7728, 0.5079, 0.7679, 0.508, 0.7751, 0.4808, 0.78, 0.4807, 0.8841, 0.4354, 0.8863, 0.4204, 0.8375, 0.447, 0.8778, 0.5878, 0.8602, 0.6148, 0.8863, 0.6344, 0.8783, 0.4757, 0.8817, 0.4511, 0.8222, 0.4735, 0.8184, 0.5015, 0.8817, 0.4511, 0.8841, 0.4354, 0.8375, 0.447, 0.8222, 0.4735, 0.8751, 0.5058, 0.8783, 0.4757, 0.8184, 0.5015, 0.8193, 0.5381, 0.8742, 0.5404, 0.8751, 0.5058, 0.8193, 0.5381, 0.8306, 0.5742, 0.8742, 0.5404, 0.8306, 0.5742, 0.8602, 0.6148, 0.8778, 0.5878, 0.9532, 0.6172, 0.9066, 0.6054, 0.9555, 0.6323, 0.9469, 0.4647, 0.9555, 0.418, 0.9294, 0.4377, 0.9474, 0.5768, 0.8876, 0.5509, 0.8913, 0.5789, 0.9508, 0.6015, 0.9508, 0.6015, 0.8913, 0.5789, 0.9066, 0.6054, 0.9532, 0.6172, 0.9443, 0.5467, 0.8886, 0.5144, 0.8876, 0.5509, 0.9474, 0.5768, 0.9433, 0.5121, 0.8998, 0.4783, 0.8886, 0.5144, 0.9443, 0.5467, 0.9433, 0.5121, 0.9469, 0.4647, 0.9294, 0.4377, 0.8998, 0.4783, 0.7768, 0.5768, 0.7719, 0.5767, 0.7647, 0.5495, 0.7696, 0.5496, 0.7712, 0.476, 0.7662, 0.476, 0.7876, 0.4305, 0.7927, 0.4306, 0.8152, 0.6538, 0.8108, 0.6537, 0.7831, 0.6052, 0.788, 0.6053, 0.7696, 0.5496, 0.7647, 0.5495, 0.7598, 0.5132, 0.7645, 0.5133, 0.7927, 0.4306, 0.7876, 0.4305, 0.8101, 0.4069, 0.8152, 0.4069, 0.788, 0.6053, 0.7831, 0.6052, 0.7719, 0.5767, 0.7768, 0.5768, 0.7645, 0.5133, 0.7598, 0.5132, 0.7662, 0.476, 0.7712, 0.476])
me_plane_005.materials.append(mat_material_001)
me_plane_005.update()
me_plane_006 = bpy.data.meshes.new('Plane.006')
me_plane_006.from_pydata([(-0.00567, 0.05089, 0.03125), (-0.005035, 0.5909, 0.1745), (-0.1914, 0.75, 0.2767), (-0.00567, 1.015, 0.002543), (-0.004786, 0.1843, 0.1157), (-0.2516, 0.2874, 0.2891), (-0.004981, 0.1159, 0.07508), (-0.1973, 0.1668, 0.2158), (-0.004774, 0.293, 0.1571), (-0.2549, 0.4139, 0.3168), (-0.004835, 0.4292, 0.1769), (-0.2379, 0.5819, 0.324), (-0.08398, 0.9348, 0.1389), (-0.005436, 0.8089, 0.1202), (-0.00567, 0.05089, 0.05655), (-0.005035, 0.5909, 0.2012), (-0.1914, 0.75, 0.3006), (-0.00567, 1.015, 0.02954), (-0.004786, 0.1843, 0.141), (-0.2516, 0.2874, 0.3123), (-0.004981, 0.1159, 0.1011), (-0.1973, 0.1668, 0.2408), (-0.004774, 0.293, 0.1826), (-0.2549, 0.4139, 0.3397), (-0.004835, 0.4292, 0.2023), (-0.2379, 0.5819, 0.3465), (-0.08398, 0.9348, 0.1653), (-0.005436, 0.8089, 0.148), (0.1793, 0.75, 0.2767), (-0.00567, 0.05089, 0.03125), (-0.005035, 0.5909, 0.1745), (-0.00567, 1.015, 0.002543), (0.2394, 0.2874, 0.2891), (-0.004786, 0.1843, 0.1157), (0.1853, 0.1668, 0.2158), (-0.004981, 0.1159, 0.07508), (0.2427, 0.4139, 0.3168), (-0.004774, 0.293, 0.1571), (0.2257, 0.5819, 0.3241), (-0.004835, 0.4292, 0.1769), (-0.005436, 0.8089, 0.1202), (0.07226, 0.9348, 0.1391), (0.1793, 0.75, 0.3007), (-0.00567, 0.05089, 0.05655), (-0.005035, 0.5909, 0.2012), (-0.00567, 1.015, 0.02954), (0.2394, 0.2874, 0.3123), (-0.004786, 0.1843, 0.141), (0.1853, 0.1668, 0.2408), (-0.004981, 0.1159, 0.1011), (0.2427, 0.4139, 0.3397), (-0.004774, 0.293, 0.1826), (0.2257, 0.5819, 0.3465), (-0.004835, 0.4292, 0.2023), (-0.005436, 0.8089, 0.148), (0.07226, 0.9348, 0.1656)], [], [(6, 0, 7), (13, 12, 3), (8, 4, 5, 9), (4, 6, 7, 5), (10, 8, 9, 11), (1, 10, 11, 2), (1, 2, 12, 13), (20, 21, 14), (27, 17, 26), (22, 23, 19, 18), (18, 19, 21, 20), (24, 25, 23, 22), (15, 16, 25, 24), (15, 27, 26, 16), (5, 19, 23, 9), (2, 16, 26, 12), (0, 14, 21, 7), (9, 23, 25, 11), (12, 26, 17, 3), (7, 21, 19, 5), (11, 25, 16, 2), (39, 30, 28, 38), (41, 40, 31), (35, 33, 32, 34), (29, 35, 34), (33, 37, 36, 32), (37, 39, 38, 36), (28, 30, 40, 41), (53, 52, 42, 44), (55, 45, 54), (49, 48, 46, 47), (43, 48, 49), (47, 46, 50, 51), (51, 50, 52, 53), (42, 55, 54, 44), (34, 48, 43, 29), (31, 45, 55, 41), (38, 52, 50, 36), (41, 55, 42, 28), (32, 46, 48, 34), (28, 42, 52, 38), (36, 50, 46, 32)])
me_plane_006.polygons.foreach_set('use_smooth', [0, 0, 0, 0, 0, 0, 0, 1, 1, 1, 1, 1, 1, 1, 1, 1, 1, 1, 1, 1, 1, 0, 0, 0, 0, 0, 0, 0, 1, 1, 1, 1, 1, 1, 1, 1, 1, 1, 1, 1, 1, 1])
_uv = me_plane_006.uv_layers.new(name='UVMap')
_uv.uv.foreach_set('vector', [0.9733, 0.1343, 0.9772, 0.1214, 0.9326, 0.1432, 0.967, 0.2562, 0.9535, 0.278, 0.9783, 0.2953, 0.9656, 0.1669, 0.9696, 0.1474, 0.9178, 0.1644, 0.9144, 0.1864, 0.9696, 0.1474, 0.9733, 0.1343, 0.9326, 0.1432, 0.9178, 0.1644, 0.9633, 0.1903, 0.9656, 0.1669, 0.9144, 0.1864, 0.9155, 0.2153, 0.9628, 0.218, 0.9633, 0.1903, 0.9155, 0.2153, 0.9258, 0.2444, 0.9628, 0.218, 0.9258, 0.2444, 0.9535, 0.278, 0.967, 0.2562, 0.8703, 0.2979, 0.8255, 0.2893, 0.875, 0.3119, 0.8595, 0.1647, 0.8707, 0.1215, 0.8442, 0.1412, 0.8611, 0.2625, 0.8046, 0.2427, 0.8089, 0.2666, 0.8659, 0.2837, 0.8659, 0.2837, 0.8089, 0.2666, 0.8255, 0.2893, 0.8703, 0.2979, 0.8578, 0.2369, 0.805, 0.211, 0.8046, 0.2427, 0.8611, 0.2625, 0.8563, 0.2066, 0.8153, 0.1788, 0.805, 0.211, 0.8578, 0.2369, 0.8563, 0.2066, 0.8595, 0.1647, 0.8442, 0.1412, 0.8153, 0.1788, 0.7459, 0.2497, 0.7422, 0.2498, 0.7374, 0.2298, 0.741, 0.2297, 0.746, 0.1752, 0.7422, 0.1753, 0.7628, 0.141, 0.7669, 0.1409, 0.7881, 0.305, 0.7841, 0.3051, 0.754, 0.2704, 0.758, 0.2703, 0.741, 0.2297, 0.7374, 0.2298, 0.7356, 0.2031, 0.7392, 0.203, 0.7669, 0.1409, 0.7628, 0.141, 0.7838, 0.1227, 0.7881, 0.1226, 0.758, 0.2703, 0.754, 0.2704, 0.7422, 0.2498, 0.7459, 0.2497, 0.7392, 0.203, 0.7356, 0.2031, 0.7422, 0.1753, 0.746, 0.1752, 0.9641, 0.1897, 0.9634, 0.2184, 0.9251, 0.2457, 0.9146, 0.2153, 0.9537, 0.2808, 0.9677, 0.2582, 0.9794, 0.2989, 0.975, 0.1314, 0.9709, 0.145, 0.9173, 0.1624, 0.9328, 0.1405, 0.9794, 0.1182, 0.975, 0.1314, 0.9328, 0.1405, 0.9709, 0.145, 0.9667, 0.1653, 0.9136, 0.1852, 0.9173, 0.1624, 0.9667, 0.1653, 0.9641, 0.1897, 0.9146, 0.2153, 0.9136, 0.1852, 0.9251, 0.2457, 0.9634, 0.2184, 0.9677, 0.2582, 0.9537, 0.2808, 0.8586, 0.2345, 0.8042, 0.2061, 0.8157, 0.1726, 0.8577, 0.2027, 0.8469, 0.1339, 0.8752, 0.1139, 0.8623, 0.1588, 0.8703, 0.2988, 0.8239, 0.2887, 0.807, 0.2645, 0.866, 0.2838, 0.8752, 0.3135, 0.8239, 0.2887, 0.8703, 0.2988, 0.866, 0.2838, 0.807, 0.2645, 0.803, 0.2393, 0.8613, 0.2614, 0.8613, 0.2614, 0.803, 0.2393, 0.8042, 0.2061, 0.8586, 0.2345, 0.8157, 0.1726, 0.8469, 0.1339, 0.8623, 0.1588, 0.8577, 0.2027, 0.7553, 0.1566, 0.7513, 0.1566, 0.7805, 0.1212, 0.7846, 0.1212, 0.7888, 0.3036, 0.7846, 0.3036, 0.763, 0.2858, 0.7672, 0.2858, 0.738, 0.2243, 0.7344, 0.2243, 0.7356, 0.1975, 0.7392, 0.1976, 0.7672, 0.2858, 0.763, 0.2858, 0.7417, 0.2519, 0.7455, 0.252, 0.7436, 0.1775, 0.7399, 0.1775, 0.7513, 0.1566, 0.7553, 0.1566, 0.7455, 0.252, 0.7417, 0.2519, 0.7344, 0.2243, 0.738, 0.2243, 0.7392, 0.1976, 0.7356, 0.1975, 0.7399, 0.1775, 0.7436, 0.1775])
me_plane_006.materials.append(mat_material_001)
me_plane_006.update()
me_plane_007 = bpy.data.meshes.new('Plane.007')
me_plane_007.from_pydata([(0.0008324, 0.02102, 0.0002041), (-0.01506, 0.02125, 0.0002041), (0.02525, 0.2381, 0.1119), (-0.02187, 0.2381, 0.1118), (-0.07914, 0.1543, 0.09201), (0.08252, 0.1543, 0.09249), (0.07567, 0.1886, 0.1011), (-0.07228, 0.1886, 0.1007), (0.001691, 0.217, 0.1062), (0.01555, 0.02089, 0.0002041), (0.001691, 0.1543, 0.08772), (0.001691, 0.1886, 0.09797), (0.0529, 0.2147, 0.1066), (-0.04952, 0.2147, 0.1064), (0.001691, 0.2147, 0.1056), (-0.01973, 0.007287, 0.0002041), (-0.02486, -0.007758, 0.0002041), (-0.2186, 0.09758, 0.1119), (-0.2332, 0.05276, 0.1118), (-0.1712, -0.02758, 0.09201), (-0.1213, 0.1262, 0.09249), (-0.156, 0.1302, 0.1011), (-0.2017, -0.01047, 0.1007), (-0.2059, 0.06866, 0.1062), (-0.1462, 0.04929, 0.08772), (-0.1788, 0.05989, 0.09797), (-0.1878, 0.1166, 0.1066), (-0.2195, 0.01924, 0.1064), (-0.2036, 0.06795, 0.1056), (-0.01303, -0.01652, 0.0002041), (-0.0003046, -0.02604, 0.0002041), (-0.1604, -0.1778, 0.1119), (-0.1222, -0.2055, 0.1118), (-0.02667, -0.1714, 0.09201), (-0.1575, -0.07633, 0.09249), (-0.1721, -0.1081, 0.1011), (-0.05237, -0.1951, 0.1007), (-0.1289, -0.1746, 0.1062), (-0.09207, -0.1238, 0.08772), (-0.1122, -0.1516, 0.09797), (-0.169, -0.1426, 0.1066), (-0.08612, -0.2028, 0.1064), (-0.1275, -0.1727, 0.1056), (0.01168, -0.01749, 0.0002041), (0.02467, -0.008337, 0.0002041), (0.1195, -0.2074, 0.1119), (0.1576, -0.1797, 0.1118), (0.1547, -0.07832, 0.09201), (0.02394, -0.1733, 0.09249), (0.04964, -0.197, 0.1011), (0.1693, -0.1101, 0.1007), (0.1262, -0.1765, 0.1062), (0.08933, -0.1258, 0.08772), (0.1095, -0.1536, 0.09797), (0.08338, -0.2048, 0.1066), (0.1662, -0.1446, 0.1064), (0.1248, -0.1747, 0.1056), (0.02025, 0.005704, 0.0002041), (0.2342, 0.04955, 0.1119), (0.2197, 0.09437, 0.1118), (0.1223, 0.123, 0.09201), (0.1723, -0.0308, 0.09249), (0.2027, -0.01368, 0.1011), (0.157, 0.127, 0.1007), (0.2069, 0.06545, 0.1062), (0.1473, 0.04608, 0.08772), (0.1799, 0.05667, 0.09797), (0.2205, 0.01603, 0.1066), (0.1889, 0.1134, 0.1064), (0.2047, 0.06473, 0.1056), (0.001691, 0.09512, 0.07008), (0.07036, 0.09451, 0.07627), (0.09098, 0.02778, 0.07008), (-0.06815, 0.09612, 0.07627), (-0.08994, 0.031, 0.07008), (-0.05728, -0.07596, 0.07008), (-0.1125, -0.03511, 0.07627), (0.05454, -0.07794, 0.07008), (-0.001368, -0.1178, 0.07627), (0.1116, -0.03771, 0.07627), (0.04929, 0.06621, 0.05719), (0.001361, 0.06663, 0.04759), (-0.04774, 0.06734, 0.05719), (0.06379, 0.0193, 0.04759), (-0.06295, 0.02188, 0.04759), (-0.07879, -0.02459, 0.05719), (-0.04026, -0.0531, 0.04759), (-0.0009592, -0.08254, 0.05719), (0.03806, -0.0547, 0.04759), (0.0782, -0.02642, 0.05719)], [], [(14, 12, 2, 8), (70, 71, 5, 10), (10, 5, 6, 11), (4, 10, 11, 7), (73, 70, 10, 4), (13, 14, 8, 3), (7, 11, 14, 13), (11, 6, 12, 14), (28, 26, 17, 23), (74, 73, 20, 24), (24, 20, 21, 25), (19, 24, 25, 22), (76, 74, 24, 19), (27, 28, 23, 18), (22, 25, 28, 27), (25, 21, 26, 28), (42, 40, 31, 37), (75, 76, 34, 38), (38, 34, 35, 39), (33, 38, 39, 36), (78, 75, 38, 33), (41, 42, 37, 32), (36, 39, 42, 41), (39, 35, 40, 42), (56, 54, 45, 51), (77, 78, 48, 52), (52, 48, 49, 53), (47, 52, 53, 50), (79, 77, 52, 47), (55, 56, 51, 46), (50, 53, 56, 55), (53, 49, 54, 56), (69, 67, 58, 64), (72, 79, 61, 65), (65, 61, 62, 66), (60, 65, 66, 63), (71, 72, 65, 60), (68, 69, 64, 59), (63, 66, 69, 68), (66, 62, 67, 69), (9, 0, 1, 15, 16, 29, 30, 43, 44, 57), (81, 80, 71, 70), (82, 81, 70, 73), (80, 83, 72, 71), (85, 84, 74, 76), (87, 86, 75, 78), (86, 85, 76, 75), (89, 88, 77, 79), (88, 87, 78, 77), (83, 89, 79, 72), (84, 82, 73, 74), (0, 9, 80, 81), (1, 0, 81, 82), (9, 57, 83, 80), (16, 15, 84, 85), (30, 29, 86, 87), (29, 16, 85, 86), (44, 43, 88, 89), (43, 30, 87, 88), (57, 44, 89, 83), (15, 1, 82, 84)])
me_plane_007.polygons.foreach_set('use_smooth', [True] * 61)
_uv = me_plane_007.uv_layers.new(name='UVMap')
_uv.uv.foreach_set('vector', [0.1791, 0.609, 0.2219, 0.6234, 0.192, 0.6358, 0.1784, 0.611, 0.2135, 0.5059, 0.2705, 0.5244, 0.2638, 0.5798, 0.1966, 0.5566, 0.1966, 0.5566, 0.2638, 0.5798, 0.2483, 0.6075, 0.1867, 0.5863, 0.1289, 0.5346, 0.1966, 0.5566, 0.1867, 0.5863, 0.1247, 0.5661, 0.1554, 0.4874, 0.2135, 0.5059, 0.1966, 0.5566, 0.1289, 0.5346, 0.1362, 0.5948, 0.1791, 0.609, 0.1784, 0.611, 0.1526, 0.6226, 0.1247, 0.5661, 0.1867, 0.5863, 0.1791, 0.609, 0.1362, 0.5948, 0.1867, 0.5863, 0.2483, 0.6075, 0.2219, 0.6234, 0.1791, 0.609, 0.0467, 0.4266, 0.04616, 0.4717, 0.02519, 0.4472, 0.04457, 0.4266, 0.1554, 0.4274, 0.1554, 0.4874, 0.1007, 0.4981, 0.1019, 0.427, 0.1019, 0.427, 0.1007, 0.4981, 0.06952, 0.492, 0.07058, 0.4268, 0.1019, 0.3559, 0.1019, 0.427, 0.07058, 0.4268, 0.07064, 0.3616, 0.155, 0.3665, 0.1554, 0.4274, 0.1019, 0.427, 0.1019, 0.3559, 0.04694, 0.3815, 0.0467, 0.4266, 0.04457, 0.4266, 0.02554, 0.4057, 0.07064, 0.3616, 0.07058, 0.4268, 0.0467, 0.4266, 0.04694, 0.3815, 0.07058, 0.4268, 0.06952, 0.492, 0.04616, 0.4717, 0.0467, 0.4266, 0.1792, 0.2443, 0.1362, 0.2578, 0.153, 0.2302, 0.1786, 0.2423, 0.212, 0.348, 0.155, 0.3665, 0.1279, 0.3178, 0.1959, 0.297, 0.1959, 0.297, 0.1279, 0.3178, 0.1241, 0.2862, 0.1864, 0.2671, 0.2635, 0.275, 0.1959, 0.297, 0.1864, 0.2671, 0.2484, 0.247, 0.2699, 0.3287, 0.212, 0.348, 0.1959, 0.297, 0.2635, 0.275, 0.2222, 0.2306, 0.1792, 0.2443, 0.1786, 0.2423, 0.1926, 0.2177, 0.2484, 0.247, 0.1864, 0.2671, 0.1792, 0.2443, 0.2222, 0.2306, 0.1864, 0.2671, 0.1241, 0.2862, 0.1362, 0.2578, 0.1792, 0.2443, 0.3936, 0.314, 0.3675, 0.2772, 0.3988, 0.2847, 0.3953, 0.3128, 0.3051, 0.3772, 0.2699, 0.3287, 0.3078, 0.2879, 0.3486, 0.3462, 0.3486, 0.3462, 0.3078, 0.2879, 0.3367, 0.2746, 0.3741, 0.3279, 0.3904, 0.4037, 0.3486, 0.3462, 0.3741, 0.3279, 0.4124, 0.3807, 0.3413, 0.4263, 0.3051, 0.3772, 0.3486, 0.3462, 0.3904, 0.4037, 0.4199, 0.3507, 0.3936, 0.314, 0.3953, 0.3128, 0.423, 0.3186, 0.4124, 0.3807, 0.3741, 0.3279, 0.3936, 0.314, 0.4199, 0.3507, 0.3741, 0.3279, 0.3367, 0.2746, 0.3675, 0.2772, 0.3936, 0.314, 0.3935, 0.5394, 0.4204, 0.5032, 0.423, 0.5354, 0.3952, 0.5407, 0.306, 0.4749, 0.3413, 0.4263, 0.3919, 0.4498, 0.349, 0.5066, 0.349, 0.5066, 0.3919, 0.4498, 0.4134, 0.4731, 0.3743, 0.5252, 0.3073, 0.5641, 0.349, 0.5066, 0.3743, 0.5252, 0.3359, 0.5779, 0.2705, 0.5244, 0.306, 0.4749, 0.349, 0.5066, 0.3073, 0.5641, 0.3667, 0.5758, 0.3935, 0.5394, 0.3952, 0.5407, 0.3983, 0.5688, 0.3359, 0.5779, 0.3743, 0.5252, 0.3935, 0.5394, 0.3667, 0.5758, 0.3743, 0.5252, 0.4134, 0.4731, 0.4204, 0.5032, 0.3935, 0.5394, 0.2431, 0.4407, 0.2351, 0.4382, 0.2265, 0.4355, 0.2264, 0.4271, 0.2264, 0.418, 0.2343, 0.4154, 0.2429, 0.4126, 0.2479, 0.4193, 0.2532, 0.4266, 0.2483, 0.4334, 0.2226, 0.4775, 0.2597, 0.4916, 0.2705, 0.5244, 0.2135, 0.5059, 0.1833, 0.467, 0.2226, 0.4775, 0.2135, 0.5059, 0.1554, 0.4874, 0.2597, 0.4916, 0.2819, 0.4575, 0.306, 0.4749, 0.2705, 0.5244, 0.183, 0.3867, 0.1851, 0.4273, 0.1554, 0.4274, 0.155, 0.3665, 0.2593, 0.3617, 0.2213, 0.3762, 0.212, 0.348, 0.2699, 0.3287, 0.2213, 0.3762, 0.183, 0.3867, 0.155, 0.3665, 0.212, 0.348, 0.3067, 0.4265, 0.2811, 0.3948, 0.3051, 0.3772, 0.3413, 0.4263, 0.2811, 0.3948, 0.2593, 0.3617, 0.2699, 0.3287, 0.3051, 0.3772, 0.2819, 0.4575, 0.3067, 0.4265, 0.3413, 0.4263, 0.306, 0.4749, 0.1851, 0.4273, 0.1833, 0.467, 0.1554, 0.4874, 0.1554, 0.4274, 0.2351, 0.4382, 0.2431, 0.4407, 0.2597, 0.4916, 0.2226, 0.4775, 0.2265, 0.4355, 0.2351, 0.4382, 0.2226, 0.4775, 0.1833, 0.467, 0.2431, 0.4407, 0.2483, 0.4334, 0.2819, 0.4575, 0.2597, 0.4916, 0.2264, 0.418, 0.2264, 0.4271, 0.1851, 0.4273, 0.183, 0.3867, 0.2429, 0.4126, 0.2343, 0.4154, 0.2213, 0.3762, 0.2593, 0.3617, 0.2343, 0.4154, 0.2264, 0.418, 0.183, 0.3867, 0.2213, 0.3762, 0.2532, 0.4266, 0.2479, 0.4193, 0.2811, 0.3948, 0.3067, 0.4265, 0.2479, 0.4193, 0.2429, 0.4126, 0.2593, 0.3617, 0.2811, 0.3948, 0.2483, 0.4334, 0.2532, 0.4266, 0.3067, 0.4265, 0.2819, 0.4575, 0.2264, 0.4271, 0.2265, 0.4355, 0.1833, 0.467, 0.1851, 0.4273])
me_plane_007.materials.append(mat_material_001)
me_plane_007.update()
me_plane_012 = bpy.data.meshes.new('Plane.012')
me_plane_012.from_pydata([(-0.01541, 0.001497, 0.0), (0.01879, 0.001497, 0.0), (0.02525, 0.2381, 0.0), (-0.02187, 0.2381, 0.0), (-0.07914, 0.1543, 0.0), (0.08252, 0.1543, 0.0), (-0.06455, 0.0779, 0.0), (0.06794, 0.0779, 0.0), (0.07567, 0.1886, 0.0), (-0.07228, 0.1886, 0.0), (0.001691, 0.217, 0.0), (0.001691, 0.001497, 0.0), (0.001691, 0.1543, 0.0), (0.001691, 0.0779, 0.0), (0.001691, 0.1886, 0.0), (0.0529, 0.2147, 0.0), (-0.04952, 0.2147, 0.0), (0.001691, 0.2147, 0.0)], [], [(17, 15, 2, 10), (13, 7, 5, 12), (11, 1, 7, 13), (12, 5, 8, 14), (4, 12, 14, 9), (0, 11, 13, 6), (6, 13, 12, 4), (16, 17, 10, 3), (9, 14, 17, 16), (14, 8, 15, 17)])
_uv = me_plane_012.uv_layers.new(name='UVMap')
_uv.uv.foreach_set('vector', [0.0, 0.0, 0.0, 0.0, 0.0, 0.0, 0.0, 0.0, 0.0, 0.0, 0.0, 0.0, 0.0, 0.0, 0.0, 0.0, 0.0, 0.0, 0.0, 0.0, 0.0, 0.0, 0.0, 0.0, 0.0, 0.0, 0.0, 0.0, 0.0, 0.0, 0.0, 0.0, 0.0, 0.0, 0.0, 0.0, 0.0, 0.0, 0.0, 0.0, 0.0, 0.0, 0.0, 0.0, 0.0, 0.0, 0.0, 0.0, 0.0, 0.0, 0.0, 0.0, 0.0, 0.0, 0.0, 0.0, 0.0, 0.0, 0.0, 0.0, 0.0, 0.0, 0.0, 0.0, 0.0, 0.0, 0.0, 0.0, 0.0, 0.0, 0.0, 0.0, 0.0, 0.0, 0.0, 0.0, 0.0, 0.0, 0.0, 0.0])
me_plane_012.update()
me_cylinder = bpy.data.meshes.new('Cylinder')
me_cylinder.from_pydata([(-2.088e-08, 0.0158, 0.0), (-2.088e-08, 0.0158, 0.4769), (0.01368, 0.007898, 0.0), (0.01368, 0.007898, 0.4769), (0.01368, -0.007898, 0.0), (0.01368, -0.007898, 0.4769), (-2.088e-08, -0.0158, 0.0), (-2.088e-08, -0.0158, 0.4769), (-0.01368, -0.007898, 0.0), (-0.01368, -0.007898, 0.4769), (-0.01368, 0.007898, 0.0), (-0.01368, 0.007898, 0.4769), (0.01368, 0.007898, 0.7383), (4.525e-08, 0.0158, 0.7383), (0.01368, -0.007898, 0.7383), (4.525e-08, -0.0158, 0.7383), (-0.01368, -0.007898, 0.7383), (-0.01368, 0.007898, 0.7383), (0.01368, 0.007898, 0.9518), (-6.28e-08, 0.0158, 0.9518), (0.01368, -0.007898, 0.9518), (-6.28e-08, -0.0158, 0.9518), (-0.01368, -0.007898, 0.9518), (-0.01368, 0.007898, 0.9518), (0.01368, 0.007898, 1.104), (-1.398e-07, 0.0158, 1.104), (0.01368, -0.007898, 1.104), (-1.398e-07, -0.0158, 1.104), (-0.01368, -0.007898, 1.104), (-0.01368, 0.007898, 1.104), (0.01368, 0.007898, 0.4913), (0.01368, -0.007898, 0.4913), (-0.01368, -0.007898, 0.4913), (-0.01368, 0.007898, 0.4913), (-1.722e-08, 0.0158, 0.4913), (-1.722e-08, -0.0158, 0.4913), (4.043e-08, 0.0158, 0.7478), (0.01368, 0.007898, 0.7478), (-0.01368, 0.007898, 0.7478), (4.043e-08, -0.0158, 0.7478), (-0.01368, -0.007898, 0.7478), (0.01368, -0.007898, 0.7478), (-0.01368, -0.007898, 0.9627), (-0.01368, 0.007898, 0.9627), (0.01368, -0.007898, 0.9627), (-6.83e-08, -0.0158, 0.9627), (-6.83e-08, 0.0158, 0.9627), (0.01368, 0.007898, 0.9627)], [], [(0, 1, 3, 2), (2, 3, 5, 4), (4, 5, 7, 6), (6, 7, 9, 8), (31, 30, 12, 14), (8, 9, 11, 10), (10, 11, 1, 0), (37, 36, 19, 18), (33, 32, 16, 17), (30, 34, 13, 12), (35, 31, 14, 15), (34, 33, 17, 13), (32, 35, 15, 16), (43, 42, 28, 29), (36, 38, 23, 19), (40, 39, 21, 22), (41, 37, 18, 20), (38, 40, 22, 23), (39, 41, 20, 21), (45, 44, 26, 27), (47, 46, 25, 24), (46, 43, 29, 25), (42, 45, 27, 28), (44, 47, 24, 26), (9, 7, 35, 32), (1, 11, 33, 34), (7, 5, 31, 35), (3, 1, 34, 30), (11, 9, 32, 33), (5, 3, 30, 31), (15, 14, 41, 39), (17, 16, 40, 38), (14, 12, 37, 41), (16, 15, 39, 40), (13, 17, 38, 36), (12, 13, 36, 37), (20, 18, 47, 44), (22, 21, 45, 42), (19, 23, 43, 46), (18, 19, 46, 47), (21, 20, 44, 45), (23, 22, 42, 43)])
me_cylinder.polygons.foreach_set('use_smooth', [True] * 42)
_uv = me_cylinder.uv_layers.new(name='UVMap')
_uv.uv.foreach_set('vector', [0.5854, 0.05135, 0.7301, 0.05468, 0.73, 0.05947, 0.5853, 0.05614, 0.5853, 0.05614, 0.73, 0.05947, 0.7299, 0.06427, 0.5852, 0.06093, 0.5858, 0.03217, 0.7306, 0.03551, 0.7304, 0.0403, 0.5857, 0.03697, 0.5857, 0.03697, 0.7304, 0.0403, 0.7303, 0.04509, 0.5856, 0.04176, 0.7343, 0.06437, 0.7344, 0.05957, 0.8093, 0.0613, 0.8092, 0.06609, 0.5856, 0.04176, 0.7303, 0.04509, 0.7302, 0.04989, 0.5855, 0.04655, 0.5855, 0.04655, 0.7302, 0.04989, 0.7301, 0.05468, 0.5854, 0.05135, 0.8122, 0.06137, 0.8123, 0.05657, 0.8742, 0.058, 0.8741, 0.06279, 0.7346, 0.04999, 0.7347, 0.0452, 0.8097, 0.04692, 0.8095, 0.05171, 0.7344, 0.05957, 0.7345, 0.05478, 0.8094, 0.05651, 0.8093, 0.0613, 0.7348, 0.0404, 0.7349, 0.03561, 0.8099, 0.03734, 0.8098, 0.04213, 0.7345, 0.05478, 0.7346, 0.04999, 0.8095, 0.05171, 0.8094, 0.05651, 0.7347, 0.0452, 0.7348, 0.0404, 0.8098, 0.04213, 0.8097, 0.04692, 0.8776, 0.05328, 0.8778, 0.04849, 0.9206, 0.04948, 0.9205, 0.05427, 0.8123, 0.05657, 0.8124, 0.05178, 0.8743, 0.05321, 0.8742, 0.058, 0.8125, 0.04699, 0.8127, 0.0422, 0.8746, 0.04362, 0.8745, 0.04841, 0.8121, 0.06616, 0.8122, 0.06137, 0.8741, 0.06279, 0.874, 0.06759, 0.8124, 0.05178, 0.8125, 0.04699, 0.8745, 0.04841, 0.8743, 0.05321, 0.8127, 0.0422, 0.8128, 0.0374, 0.8747, 0.03883, 0.8746, 0.04362, 0.8779, 0.0437, 0.878, 0.0389, 0.9208, 0.03989, 0.9207, 0.04469, 0.8774, 0.06287, 0.8775, 0.05808, 0.9204, 0.05906, 0.9203, 0.06386, 0.8775, 0.05808, 0.8776, 0.05328, 0.9205, 0.05427, 0.9204, 0.05906, 0.8778, 0.04849, 0.8779, 0.0437, 0.9207, 0.04469, 0.9206, 0.04948, 0.8773, 0.06766, 0.8774, 0.06287, 0.9203, 0.06386, 0.9202, 0.06865, 0.7303, 0.04509, 0.7304, 0.0403, 0.7348, 0.0404, 0.7347, 0.0452, 0.7301, 0.05468, 0.7302, 0.04989, 0.7346, 0.04999, 0.7345, 0.05478, 0.7304, 0.0403, 0.7306, 0.03551, 0.7349, 0.03561, 0.7348, 0.0404, 0.73, 0.05947, 0.7301, 0.05468, 0.7345, 0.05478, 0.7344, 0.05957, 0.7302, 0.04989, 0.7303, 0.04509, 0.7347, 0.0452, 0.7346, 0.04999, 0.7299, 0.06427, 0.73, 0.05947, 0.7344, 0.05957, 0.7343, 0.06437, 0.8098, 0.04213, 0.8099, 0.03734, 0.8128, 0.0374, 0.8127, 0.0422, 0.8095, 0.05171, 0.8097, 0.04692, 0.8125, 0.04699, 0.8124, 0.05178, 0.8092, 0.06609, 0.8093, 0.0613, 0.8122, 0.06137, 0.8121, 0.06616, 0.8097, 0.04692, 0.8098, 0.04213, 0.8127, 0.0422, 0.8125, 0.04699, 0.8094, 0.05651, 0.8095, 0.05171, 0.8124, 0.05178, 0.8123, 0.05657, 0.8093, 0.0613, 0.8094, 0.05651, 0.8123, 0.05657, 0.8122, 0.06137, 0.874, 0.06759, 0.8741, 0.06279, 0.8774, 0.06287, 0.8773, 0.06766, 0.8745, 0.04841, 0.8746, 0.04362, 0.8779, 0.0437, 0.8778, 0.04849, 0.8742, 0.058, 0.8743, 0.05321, 0.8776, 0.05328, 0.8775, 0.05808, 0.8741, 0.06279, 0.8742, 0.058, 0.8775, 0.05808, 0.8774, 0.06287, 0.8746, 0.04362, 0.8747, 0.03883, 0.878, 0.0389, 0.8779, 0.0437, 0.8743, 0.05321, 0.8745, 0.04841, 0.8778, 0.04849, 0.8776, 0.05328])
me_cylinder.materials.append(mat_material_001)
me_cylinder.update()
me_plane_021 = bpy.data.meshes.new('Plane.021')
me_plane_021.from_pydata([(0.0008324, 0.02102, 0.0002041), (-0.01506, 0.02125, 0.0002041), (0.02525, 0.2381, 0.1119), (-0.02187, 0.2381, 0.1118), (-0.07914, 0.1543, 0.09201), (0.08252, 0.1543, 0.09249), (0.07567, 0.1886, 0.1011), (-0.07228, 0.1886, 0.1007), (0.001691, 0.217, 0.1062), (0.01555, 0.02089, 0.0002041), (0.001691, 0.1543, 0.08772), (0.001691, 0.1886, 0.09797), (0.0529, 0.2147, 0.1066), (-0.04952, 0.2147, 0.1064), (0.001691, 0.2147, 0.1056), (-0.01973, 0.007287, 0.0002041), (-0.02486, -0.007758, 0.0002041), (-0.2186, 0.09758, 0.1119), (-0.2332, 0.05276, 0.1118), (-0.1712, -0.02758, 0.09201), (-0.1213, 0.1262, 0.09249), (-0.156, 0.1302, 0.1011), (-0.2017, -0.01047, 0.1007), (-0.2059, 0.06866, 0.1062), (-0.1462, 0.04929, 0.08772), (-0.1788, 0.05989, 0.09797), (-0.1878, 0.1166, 0.1066), (-0.2195, 0.01924, 0.1064), (-0.2036, 0.06795, 0.1056), (-0.01303, -0.01652, 0.0002041), (-0.0003046, -0.02604, 0.0002041), (-0.1604, -0.1778, 0.1119), (-0.1222, -0.2055, 0.1118), (-0.02667, -0.1714, 0.09201), (-0.1575, -0.07633, 0.09249), (-0.1721, -0.1081, 0.1011), (-0.05237, -0.1951, 0.1007), (-0.1289, -0.1746, 0.1062), (-0.09207, -0.1238, 0.08772), (-0.1122, -0.1516, 0.09797), (-0.169, -0.1426, 0.1066), (-0.08612, -0.2028, 0.1064), (-0.1275, -0.1727, 0.1056), (0.01168, -0.01749, 0.0002041), (0.02467, -0.008337, 0.0002041), (0.1195, -0.2074, 0.1119), (0.1576, -0.1797, 0.1118), (0.1547, -0.07832, 0.09201), (0.02394, -0.1733, 0.09249), (0.04964, -0.197, 0.1011), (0.1693, -0.1101, 0.1007), (0.1262, -0.1765, 0.1062), (0.08933, -0.1258, 0.08772), (0.1095, -0.1536, 0.09797), (0.08338, -0.2048, 0.1066), (0.1662, -0.1446, 0.1064), (0.1248, -0.1747, 0.1056), (0.02025, 0.005704, 0.0002041), (0.2342, 0.04955, 0.1119), (0.2197, 0.09437, 0.1118), (0.1223, 0.123, 0.09201), (0.1723, -0.0308, 0.09249), (0.2027, -0.01368, 0.1011), (0.157, 0.127, 0.1007), (0.2069, 0.06545, 0.1062), (0.1473, 0.04608, 0.08772), (0.1799, 0.05667, 0.09797), (0.2205, 0.01603, 0.1066), (0.1889, 0.1134, 0.1064), (0.2047, 0.06473, 0.1056), (0.001691, 0.09512, 0.07008), (0.07036, 0.09451, 0.07627), (0.09098, 0.02778, 0.07008), (-0.06815, 0.09612, 0.07627), (-0.08994, 0.031, 0.07008), (-0.05728, -0.07596, 0.07008), (-0.1125, -0.03511, 0.07627), (0.05454, -0.07794, 0.07008), (-0.001368, -0.1178, 0.07627), (0.1116, -0.03771, 0.07627), (0.04929, 0.06621, 0.05719), (0.001361, 0.06663, 0.04759), (-0.04774, 0.06734, 0.05719), (0.06379, 0.0193, 0.04759), (-0.06295, 0.02188, 0.04759), (-0.07879, -0.02459, 0.05719), (-0.04026, -0.0531, 0.04759), (-0.0009592, -0.08254, 0.05719), (0.03806, -0.0547, 0.04759), (0.0782, -0.02642, 0.05719)], [], [(14, 12, 2, 8), (70, 71, 5, 10), (10, 5, 6, 11), (4, 10, 11, 7), (73, 70, 10, 4), (13, 14, 8, 3), (7, 11, 14, 13), (11, 6, 12, 14), (28, 26, 17, 23), (74, 73, 20, 24), (24, 20, 21, 25), (19, 24, 25, 22), (76, 74, 24, 19), (27, 28, 23, 18), (22, 25, 28, 27), (25, 21, 26, 28), (42, 40, 31, 37), (75, 76, 34, 38), (38, 34, 35, 39), (33, 38, 39, 36), (78, 75, 38, 33), (41, 42, 37, 32), (36, 39, 42, 41), (39, 35, 40, 42), (56, 54, 45, 51), (77, 78, 48, 52), (52, 48, 49, 53), (47, 52, 53, 50), (79, 77, 52, 47), (55, 56, 51, 46), (50, 53, 56, 55), (53, 49, 54, 56), (69, 67, 58, 64), (72, 79, 61, 65), (65, 61, 62, 66), (60, 65, 66, 63), (71, 72, 65, 60), (68, 69, 64, 59), (63, 66, 69, 68), (66, 62, 67, 69), (9, 0, 1, 15, 16, 29, 30, 43, 44, 57), (81, 80, 71, 70), (82, 81, 70, 73), (80, 83, 72, 71), (85, 84, 74, 76), (87, 86, 75, 78), (86, 85, 76, 75), (89, 88, 77, 79), (88, 87, 78, 77), (83, 89, 79, 72), (84, 82, 73, 74), (0, 9, 80, 81), (1, 0, 81, 82), (9, 57, 83, 80), (16, 15, 84, 85), (30, 29, 86, 87), (29, 16, 85, 86), (44, 43, 88, 89), (43, 30, 87, 88), (57, 44, 89, 83), (15, 1, 82, 84)])
me_plane_021.polygons.foreach_set('use_smooth', [True] * 61)
_uv = me_plane_021.uv_layers.new(name='UVMap')
_uv.uv.foreach_set('vector', [0.1791, 0.609, 0.2219, 0.6234, 0.192, 0.6358, 0.1784, 0.611, 0.2135, 0.5059, 0.2705, 0.5244, 0.2638, 0.5798, 0.1966, 0.5566, 0.1966, 0.5566, 0.2638, 0.5798, 0.2483, 0.6075, 0.1867, 0.5863, 0.1289, 0.5346, 0.1966, 0.5566, 0.1867, 0.5863, 0.1247, 0.5661, 0.1554, 0.4874, 0.2135, 0.5059, 0.1966, 0.5566, 0.1289, 0.5346, 0.1362, 0.5948, 0.1791, 0.609, 0.1784, 0.611, 0.1526, 0.6226, 0.1247, 0.5661, 0.1867, 0.5863, 0.1791, 0.609, 0.1362, 0.5948, 0.1867, 0.5863, 0.2483, 0.6075, 0.2219, 0.6234, 0.1791, 0.609, 0.0467, 0.4266, 0.04616, 0.4717, 0.02519, 0.4472, 0.04457, 0.4266, 0.1554, 0.4274, 0.1554, 0.4874, 0.1007, 0.4981, 0.1019, 0.427, 0.1019, 0.427, 0.1007, 0.4981, 0.06952, 0.492, 0.07058, 0.4268, 0.1019, 0.3559, 0.1019, 0.427, 0.07058, 0.4268, 0.07064, 0.3616, 0.155, 0.3665, 0.1554, 0.4274, 0.1019, 0.427, 0.1019, 0.3559, 0.04694, 0.3815, 0.0467, 0.4266, 0.04457, 0.4266, 0.02554, 0.4057, 0.07064, 0.3616, 0.07058, 0.4268, 0.0467, 0.4266, 0.04694, 0.3815, 0.07058, 0.4268, 0.06952, 0.492, 0.04616, 0.4717, 0.0467, 0.4266, 0.1792, 0.2443, 0.1362, 0.2578, 0.153, 0.2302, 0.1786, 0.2423, 0.212, 0.348, 0.155, 0.3665, 0.1279, 0.3178, 0.1959, 0.297, 0.1959, 0.297, 0.1279, 0.3178, 0.1241, 0.2862, 0.1864, 0.2671, 0.2635, 0.275, 0.1959, 0.297, 0.1864, 0.2671, 0.2484, 0.247, 0.2699, 0.3287, 0.212, 0.348, 0.1959, 0.297, 0.2635, 0.275, 0.2222, 0.2306, 0.1792, 0.2443, 0.1786, 0.2423, 0.1926, 0.2177, 0.2484, 0.247, 0.1864, 0.2671, 0.1792, 0.2443, 0.2222, 0.2306, 0.1864, 0.2671, 0.1241, 0.2862, 0.1362, 0.2578, 0.1792, 0.2443, 0.3936, 0.314, 0.3675, 0.2772, 0.3988, 0.2847, 0.3953, 0.3128, 0.3051, 0.3772, 0.2699, 0.3287, 0.3078, 0.2879, 0.3486, 0.3462, 0.3486, 0.3462, 0.3078, 0.2879, 0.3367, 0.2746, 0.3741, 0.3279, 0.3904, 0.4037, 0.3486, 0.3462, 0.3741, 0.3279, 0.4124, 0.3807, 0.3413, 0.4263, 0.3051, 0.3772, 0.3486, 0.3462, 0.3904, 0.4037, 0.4199, 0.3507, 0.3936, 0.314, 0.3953, 0.3128, 0.423, 0.3186, 0.4124, 0.3807, 0.3741, 0.3279, 0.3936, 0.314, 0.4199, 0.3507, 0.3741, 0.3279, 0.3367, 0.2746, 0.3675, 0.2772, 0.3936, 0.314, 0.3935, 0.5394, 0.4204, 0.5032, 0.423, 0.5354, 0.3952, 0.5407, 0.306, 0.4749, 0.3413, 0.4263, 0.3919, 0.4498, 0.349, 0.5066, 0.349, 0.5066, 0.3919, 0.4498, 0.4134, 0.4731, 0.3743, 0.5252, 0.3073, 0.5641, 0.349, 0.5066, 0.3743, 0.5252, 0.3359, 0.5779, 0.2705, 0.5244, 0.306, 0.4749, 0.349, 0.5066, 0.3073, 0.5641, 0.3667, 0.5758, 0.3935, 0.5394, 0.3952, 0.5407, 0.3983, 0.5688, 0.3359, 0.5779, 0.3743, 0.5252, 0.3935, 0.5394, 0.3667, 0.5758, 0.3743, 0.5252, 0.4134, 0.4731, 0.4204, 0.5032, 0.3935, 0.5394, 0.2431, 0.4407, 0.2351, 0.4382, 0.2265, 0.4355, 0.2264, 0.4271, 0.2264, 0.418, 0.2343, 0.4154, 0.2429, 0.4126, 0.2479, 0.4193, 0.2532, 0.4266, 0.2483, 0.4334, 0.2226, 0.4775, 0.2597, 0.4916, 0.2705, 0.5244, 0.2135, 0.5059, 0.1833, 0.467, 0.2226, 0.4775, 0.2135, 0.5059, 0.1554, 0.4874, 0.2597, 0.4916, 0.2819, 0.4575, 0.306, 0.4749, 0.2705, 0.5244, 0.183, 0.3867, 0.1851, 0.4273, 0.1554, 0.4274, 0.155, 0.3665, 0.2593, 0.3617, 0.2213, 0.3762, 0.212, 0.348, 0.2699, 0.3287, 0.2213, 0.3762, 0.183, 0.3867, 0.155, 0.3665, 0.212, 0.348, 0.3067, 0.4265, 0.2811, 0.3948, 0.3051, 0.3772, 0.3413, 0.4263, 0.2811, 0.3948, 0.2593, 0.3617, 0.2699, 0.3287, 0.3051, 0.3772, 0.2819, 0.4575, 0.3067, 0.4265, 0.3413, 0.4263, 0.306, 0.4749, 0.1851, 0.4273, 0.1833, 0.467, 0.1554, 0.4874, 0.1554, 0.4274, 0.2351, 0.4382, 0.2431, 0.4407, 0.2597, 0.4916, 0.2226, 0.4775, 0.2265, 0.4355, 0.2351, 0.4382, 0.2226, 0.4775, 0.1833, 0.467, 0.2431, 0.4407, 0.2483, 0.4334, 0.2819, 0.4575, 0.2597, 0.4916, 0.2264, 0.418, 0.2264, 0.4271, 0.1851, 0.4273, 0.183, 0.3867, 0.2429, 0.4126, 0.2343, 0.4154, 0.2213, 0.3762, 0.2593, 0.3617, 0.2343, 0.4154, 0.2264, 0.418, 0.183, 0.3867, 0.2213, 0.3762, 0.2532, 0.4266, 0.2479, 0.4193, 0.2811, 0.3948, 0.3067, 0.4265, 0.2479, 0.4193, 0.2429, 0.4126, 0.2593, 0.3617, 0.2811, 0.3948, 0.2483, 0.4334, 0.2532, 0.4266, 0.3067, 0.4265, 0.2819, 0.4575, 0.2264, 0.4271, 0.2265, 0.4355, 0.1833, 0.467, 0.1851, 0.4273])
me_plane_021.materials.append(mat_material_001)
me_plane_021.update()
arm_armature = bpy.data.armatures.new('Armature')  # bones are not reproduced

# ---- objects
ob_light = bpy.data.objects.new('Light', light_light)
ob_camera = bpy.data.objects.new('Camera', cam_camera)
ob_leaf = bpy.data.objects.new('leaf', me_plane)
ob_leaf_001 = bpy.data.objects.new('leaf.001', me_plane_001)
ob_leaf_002 = bpy.data.objects.new('leaf.002', me_plane_002)
ob_leaf_003 = bpy.data.objects.new('leaf.003', me_plane_003)
ob_leaf_004 = bpy.data.objects.new('leaf.004', me_plane_004)
ob_leaf_005 = bpy.data.objects.new('leaf.005', me_plane_005)
ob_leaf_006 = bpy.data.objects.new('leaf.006', me_plane_006)
ob_flower = bpy.data.objects.new('flower', me_plane_007)
ob_empty = bpy.data.objects.new('Empty', None)
ob_plane_012 = bpy.data.objects.new('Plane.012', me_plane_012)
ob_stick = bpy.data.objects.new('stick', me_cylinder)
ob_stick_armature = bpy.data.objects.new('stick_armature', arm_armature)
ob_flower_001 = bpy.data.objects.new('flower.001', me_plane_021)

# ---- transforms, parenting, visibility, modifiers, constraints
ob_light.location = (4.076, 1.005, 5.904)
ob_light.rotation_euler = (0.6503, 0.05522, 1.866)
ob_light.lock_rotations_4d = False
ob_light.empty_display_type = 'ARROWS'
ob_light.color = (0.0, 0.0, 0.0, 0.0)
ob_light.lineart.crease_threshold = 0.0
ob_camera.location = (7.359, -6.926, 4.958)
ob_camera.rotation_euler = (1.109, 0.0, 0.8149)
ob_camera.lock_rotations_4d = False
ob_camera.empty_display_type = 'ARROWS'
ob_camera.color = (0.0, 0.0, 0.0, 0.0)
ob_camera.display_type = 'WIRE'
ob_camera.lineart.crease_threshold = 0.0
ob_leaf.location = (0.0, 0.07747, -0.03366)
ob_leaf.rotation_euler = (0.5366, -0.0, -0.2097)
ob_leaf_001.location = (-0.003167, 0.0285, 0.0)
ob_leaf_001.rotation_euler = (0.0, -0.0, 0.7426)
ob_leaf_001.scale = (1.008, 1.008, 1.008)
ob_leaf_002.location = (0.0, 0.0, 0.0)
ob_leaf_002.rotation_euler = (0.0, -0.0, 3.14)
ob_leaf_002.scale = (0.763, 0.763, 0.763)
ob_leaf_003.location = (0.0, 0.0, 0.0)
ob_leaf_003.rotation_euler = (0.0, -0.0, 5.074)
ob_leaf_003.scale = (0.7999, 0.7999, 0.7999)
ob_leaf_004.location = (0.0, 0.0, 0.0)
ob_leaf_004.rotation_euler = (0.2934, 0.03105, 3.848)
ob_leaf_004.scale = (0.8683, 0.8683, 0.8683)
ob_leaf_005.location = (0.0, 0.0, 0.0)
ob_leaf_005.rotation_euler = (0.2602, -0.0697, 1.719)
ob_leaf_005.scale = (1.099, 1.099, 1.099)
ob_leaf_006.location = (0.0, 0.0, 0.0)
ob_leaf_006.rotation_euler = (0.5366, -0.0, 2.639)
ob_leaf_006.scale = (1.234, 1.234, 1.234)
ob_flower.location = (-0.002455, 0.0, 0.0)
ob_flower.scale = (1.505, 1.505, 1.505)
ob_empty.location = (0.0, -0.05582, 0.0)
ob_empty.scale = (0.2976, 0.2976, 0.2976)
ob_empty.empty_display_type = 'IMAGE'
ob_empty.empty_display_size = 5.0
ob_plane_012.location = (-0.0128, -0.4937, -0.05301)
ob_plane_012.rotation_euler = (0.0, -0.0, 3.786)
ob_plane_012.scale = (1.505, 1.505, 1.505)
ob_stick.parent = ob_stick_armature
ob_stick.matrix_parent_inverse = Matrix(((1.0, 0.0, 0.0, -0.0), (0.0, -4.371e-08, 1.0, 0.0), (0.0, -1.0, -4.371e-08, 0.0), (-0.0, 0.0, -0.0, 1.0)))
ob_stick.location = (0.0, 0.0, 0.0)
_vg = ob_stick.vertex_groups.new(name='Bone')
for _i, _w in zip([0, 1, 2, 3, 4, 5, 6, 7, 8, 9, 10, 11, 30, 31, 32, 33, 34, 35], [1.0, 0.983, 1.0, 0.983, 1.0, 0.983, 1.0, 0.983, 1.0, 0.983, 1.0, 0.983, 0.0126, 0.0126, 0.0126, 0.0126, 0.0126, 0.0126]): _vg.add([_i], _w, 'REPLACE')
_vg = ob_stick.vertex_groups.new(name='Bone.001')
for _i, _w in zip([30, 31, 32, 33, 34, 35], [0.9668, 0.9668, 0.9668, 0.9668, 0.9668, 0.9668]): _vg.add([_i], _w, 'REPLACE')
_vg = ob_stick.vertex_groups.new(name='Bone.002')
for _i, _w in zip([12, 13, 14, 15, 16, 17, 18, 19, 20, 21, 22, 23, 36, 37, 38, 39, 40, 41, 42, 43, 44, 45, 46, 47], [0.9981, 0.9981, 0.9981, 0.9981, 0.9981, 0.9981, 0.9528, 0.9528, 0.9528, 0.9528, 0.9528, 0.9528, 0.9998, 0.9998, 0.9998, 0.9998, 0.9998, 0.9998, 0.06645, 0.06645, 0.06645, 0.06645, 0.06645, 0.06645]): _vg.add([_i], _w, 'REPLACE')
_vg = ob_stick.vertex_groups.new(name='Bone.003')
for _i, _w in zip([18, 19, 20, 21, 22, 23, 24, 25, 26, 27, 28, 29, 42, 43, 44, 45, 46, 47], [0.04435, 0.04435, 0.04435, 0.04435, 0.04435, 0.04435, 0.9996, 0.9996, 0.9996, 0.9996, 0.9996, 0.9996, 0.9335, 0.9335, 0.9335, 0.9335, 0.9335, 0.9335]): _vg.add([_i], _w, 'REPLACE')
_m = ob_stick.modifiers.new('Armature', 'ARMATURE')
_m.object = ob_stick_armature
ob_stick_armature.location = (0.0, 0.0, 0.0)
ob_stick_armature.rotation_euler = (1.571, -0.0, 0.0)
ob_stick_armature.show_in_front = True
ob_flower_001.location = (-0.002455, 0.0, 1.082)
ob_flower_001.scale = (1.505, 1.505, 1.505)

# ---- collection membership
col_collection.objects.link(ob_light)
col_collection.objects.link(ob_camera)
col_collection.objects.link(ob_leaf)
col_collection.objects.link(ob_leaf_001)
col_collection.objects.link(ob_leaf_002)
col_collection.objects.link(ob_leaf_003)
col_collection.objects.link(ob_leaf_004)
col_collection.objects.link(ob_leaf_005)
col_collection.objects.link(ob_leaf_006)
col_collection.objects.link(ob_flower)
col_collection.objects.link(ob_empty)
col_collection.objects.link(ob_plane_012)
col_collection.objects.link(ob_stick)
col_collection.objects.link(ob_stick_armature)
col_collection.objects.link(ob_flower_001)

# ---- scene / render settings (as saved in the file)
scene.camera = ob_camera
scene.frame_start = 1; scene.frame_end = 250; scene.frame_set(54)
scene.render.engine = 'BLENDER_EEVEE_NEXT'
scene.cycles.sampling_pattern = 'TABULATED_SOBOL'
scene.cycles.use_light_tree = False
scene.view_settings.view_transform = 'Filmic'
bpy.context.view_layer.update()
